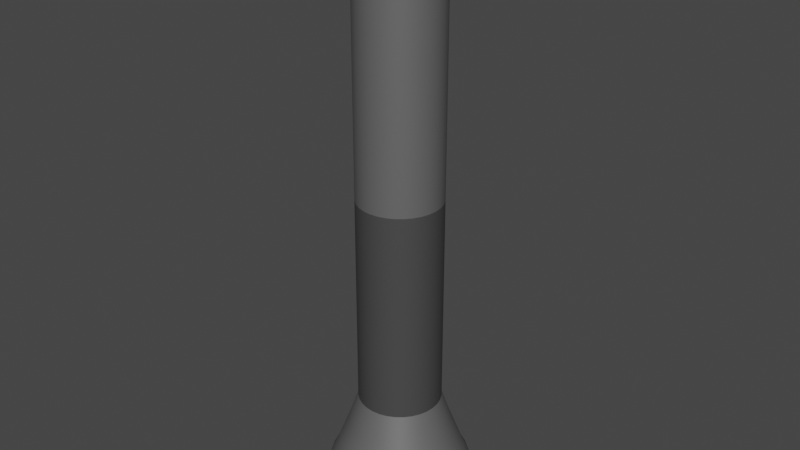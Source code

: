 # Source: LINTERNA.blend  (saved by Blender 2.92.15; exported with 4.5.12 LTS)
import bpy
from mathutils import Matrix  # noqa: F401  (used for matrix-valued properties, if any)

bpy.ops.wm.read_factory_settings(use_empty=True)
scene = bpy.context.scene
scene.name = 'Scene'

# ---- collections
col_collection = bpy.data.collections.new('Collection'); scene.collection.children.link(col_collection)

# ---- materials (node trees are filled in below, after node groups)
mat_material_002 = bpy.data.materials.new('Material.002')
mat_material_002.use_transparent_shadow = False
mat_material_001 = bpy.data.materials.new('Material.001')
mat_material_001.use_transparent_shadow = False

# ---- material node trees
mat_material_002.use_nodes = True; mat_material_002.node_tree.nodes.clear()
_N = mat_material_002.node_tree.nodes; _L = mat_material_002.node_tree.links
n0 = _N.new('ShaderNodeBsdfPrincipled'); n0.name = 'Principled BSDF'; n0.location = (10, 300)
n0.distribution = 'GGX'
n0.subsurface_method = 'BURLEY'
n0.inputs[0].default_value = (0.06072, 0.06072, 0.06072, 1.0)
n0.inputs[3].default_value = 1.45
n0.inputs[27].default_value = (0.0, 0.0, 0.0, 1.0)
n0.inputs[28].default_value = 1.0
n1 = _N.new('ShaderNodeOutputMaterial'); n1.name = 'Material Output'; n1.location = (300, 300)
_L.new(n0.outputs[0], n1.inputs[0])
n1.is_active_output = True
mat_material_001.use_nodes = True; mat_material_001.node_tree.nodes.clear()
_N = mat_material_001.node_tree.nodes; _L = mat_material_001.node_tree.links
n0 = _N.new('ShaderNodeBsdfPrincipled'); n0.name = 'Principled BSDF'; n0.location = (10, 300)
n0.distribution = 'GGX'
n0.subsurface_method = 'BURLEY'
n0.inputs[0].default_value = (0.1789, 0.1789, 0.1789, 1.0)
n0.inputs[1].default_value = 0.3897
n0.inputs[3].default_value = 1.45
n0.inputs[27].default_value = (0.0, 0.0, 0.0, 1.0)
n0.inputs[28].default_value = 1.0
n1 = _N.new('ShaderNodeOutputMaterial'); n1.name = 'Material Output'; n1.location = (300, 300)
_L.new(n0.outputs[0], n1.inputs[0])
n1.is_active_output = True

# ---- world
world_world = bpy.data.worlds.new('World'); scene.world = world_world
world_world.use_nodes = True; world_world.node_tree.nodes.clear()
_N = world_world.node_tree.nodes; _L = world_world.node_tree.links
n0 = _N.new('ShaderNodeOutputWorld'); n0.name = 'World Output'; n0.location = (300, 300)
n1 = _N.new('ShaderNodeBackground'); n1.name = 'Background'; n1.location = (10, 300)
n1.inputs[0].default_value = (0.05088, 0.05088, 0.05088, 1.0)
_L.new(n1.outputs[0], n0.inputs[0])
n0.is_active_output = True
world_world.color = (0.05088, 0.05088, 0.05088)
world_world.use_sun_shadow = False
world_world.sun_shadow_jitter_overblur = 0.0

# ---- meshes
me_circle = bpy.data.meshes.new('Circle')
me_circle.from_pydata([(0.0, 1.0, 0.0), (-0.1951, 0.9808, 0.0), (-0.3827, 0.9239, 0.0), (-0.5556, 0.8315, 0.0), (-0.7071, 0.7071, 0.0), (-0.8315, 0.5556, 0.0), (-0.9239, 0.3827, 0.0), (-0.9808, 0.1951, 0.0), (-1.0, 7.55e-08, 0.0), (-0.9808, -0.1951, 0.0), (-0.9239, -0.3827, 0.0), (-0.8315, -0.5556, 0.0), (-0.7071, -0.7071, 0.0), (-0.5556, -0.8315, 0.0), (-0.3827, -0.9239, 0.0), (-0.1951, -0.9808, 0.0), (3.258e-07, -1.0, 0.0), (0.1951, -0.9808, 0.0), (0.3827, -0.9239, 0.0), (0.5556, -0.8315, 0.0), (0.7071, -0.7071, 0.0), (0.8315, -0.5556, 0.0), (0.9239, -0.3827, 0.0), (0.9808, -0.1951, 0.0), (1.0, 9.656e-07, 0.0), (0.9808, 0.1951, 0.0), (0.9239, 0.3827, 0.0), (0.8315, 0.5556, 0.0), (0.7071, 0.7071, 0.0), (0.5556, 0.8315, 0.0), (0.3827, 0.9239, 0.0), (0.1951, 0.9808, 0.0), (0.0, 1.0, 0.1813), (-0.1951, 0.9808, 0.1813), (-0.3827, 0.9239, 0.1813), (-0.5556, 0.8315, 0.1813), (-0.7071, 0.7071, 0.1813), (-0.8315, 0.5556, 0.1813), (-0.9239, 0.3827, 0.1813), (-0.9808, 0.1951, 0.1813), (-1.0, 7.55e-08, 0.1813), (-0.9808, -0.1951, 0.1813), (-0.9239, -0.3827, 0.1813), (-0.8315, -0.5556, 0.1813), (-0.7071, -0.7071, 0.1813), (-0.5556, -0.8315, 0.1813), (-0.3827, -0.9239, 0.1813), (-0.1951, -0.9808, 0.1813), (3.258e-07, -1.0, 0.1813), (0.1951, -0.9808, 0.1813), (0.3827, -0.9239, 0.1813), (0.5556, -0.8315, 0.1813), (0.7071, -0.7071, 0.1813), (0.8315, -0.5556, 0.1813), (0.9239, -0.3827, 0.1813), (0.9808, -0.1951, 0.1813), (1.0, 9.656e-07, 0.1813), (0.9808, 0.1951, 0.1813), (0.9239, 0.3827, 0.1813), (0.8315, 0.5556, 0.1813), (0.7071, 0.7071, 0.1813), (0.5556, 0.8315, 0.1813), (0.3827, 0.9239, 0.1813), (0.1951, 0.9808, 0.1813), (-1.017e-08, 0.9144, 0.0), (-0.1784, 0.8968, 0.0), (-0.3499, 0.8448, 0.0), (-0.508, 0.7603, 0.0), (-0.6466, 0.6466, 0.0), (-0.7603, 0.508, 0.0), (-0.8448, 0.3499, 0.0), (-0.8968, 0.1784, 0.0), (-0.9144, 9.344e-08, 0.0), (-0.8968, -0.1784, 0.0), (-0.8448, -0.3499, 0.0), (-0.7603, -0.508, 0.0), (-0.6466, -0.6466, 0.0), (-0.508, -0.7603, 0.0), (-0.3499, -0.8448, 0.0), (-0.1784, -0.8968, 0.0), (2.878e-07, -0.9144, 0.0), (0.1784, -0.8968, 0.0), (0.3499, -0.8448, 0.0), (0.508, -0.7603, 0.0), (0.6466, -0.6466, 0.0), (0.7603, -0.508, 0.0), (0.8448, -0.3499, 0.0), (0.8968, -0.1784, 0.0), (0.9144, 9.073e-07, 0.0), (0.8968, 0.1784, 0.0), (0.8448, 0.3499, 0.0), (0.7603, 0.508, 0.0), (0.6466, 0.6466, 0.0), (0.508, 0.7603, 0.0), (0.3499, 0.8448, 0.0), (0.1784, 0.8968, 0.0), (-1.316e-08, 0.8937, 0.2396), (-0.1743, 0.8765, 0.2396), (-0.342, 0.8256, 0.2396), (-0.4965, 0.7431, 0.2396), (-0.6319, 0.6319, 0.2396), (-0.7431, 0.4965, 0.2396), (-0.8256, 0.342, 0.2396), (-0.8765, 0.1743, 0.2396), (-0.8937, 9.841e-08, 0.2396), (-0.8765, -0.1743, 0.2396), (-0.8256, -0.342, 0.2396), (-0.7431, -0.4965, 0.2396), (-0.6319, -0.6319, 0.2396), (-0.4965, -0.7431, 0.2396), (-0.342, -0.8256, 0.2396), (-0.1743, -0.8765, 0.2396), (2.78e-07, -0.8937, 0.2396), (0.1743, -0.8765, 0.2396), (0.342, -0.8256, 0.2396), (0.4965, -0.7431, 0.2396), (0.6319, -0.6319, 0.2396), (0.7431, -0.4965, 0.2396), (0.8256, -0.342, 0.2396), (0.8765, -0.1743, 0.2396), (0.8937, 8.939e-07, 0.2396), (0.8765, 0.1743, 0.2396), (0.8256, 0.342, 0.2396), (0.7431, 0.4965, 0.2396), (0.6319, 0.6319, 0.2396), (0.4965, 0.7431, 0.2396), (0.342, 0.8256, 0.2396), (0.1743, 0.8765, 0.2396), (-1.851e-08, 0.8622, 0.4693), (-0.1682, 0.8457, 0.4693), (-0.33, 0.7966, 0.4693), (-0.479, 0.7169, 0.4693), (-0.6097, 0.6097, 0.4693), (-0.7169, 0.479, 0.4693), (-0.7966, 0.33, 0.4693), (-0.8457, 0.1682, 0.4693), (-0.8622, 1.057e-07, 0.4693), (-0.8457, -0.1682, 0.4693), (-0.7966, -0.33, 0.4693), (-0.7169, -0.479, 0.4693), (-0.6097, -0.6097, 0.4693), (-0.479, -0.7169, 0.4693), (-0.33, -0.7966, 0.4693), (-0.1682, -0.8457, 0.4693), (2.624e-07, -0.8622, 0.4693), (0.1682, -0.8457, 0.4693), (0.33, -0.7966, 0.4693), (0.479, -0.7169, 0.4693), (0.6097, -0.6097, 0.4693), (0.7169, -0.479, 0.4693), (0.7966, -0.33, 0.4693), (0.8457, -0.1682, 0.4693), (0.8622, 8.732e-07, 0.4693), (0.8457, 0.1682, 0.4693), (0.7966, 0.33, 0.4693), (0.7169, 0.479, 0.4693), (0.6097, 0.6097, 0.4693), (0.479, 0.7169, 0.4693), (0.33, 0.7966, 0.4693), (0.1682, 0.8457, 0.4693), (-2.215e-08, 0.8139, 0.5876), (-0.1588, 0.7982, 0.5876), (-0.3115, 0.7519, 0.5876), (-0.4522, 0.6767, 0.5876), (-0.5755, 0.5755, 0.5876), (-0.6767, 0.4522, 0.5876), (-0.7519, 0.3115, 0.5876), (-0.7982, 0.1588, 0.5876), (-0.8139, 1.169e-07, 0.5876), (-0.7982, -0.1588, 0.5876), (-0.7519, -0.3115, 0.5876), (-0.6767, -0.4522, 0.5876), (-0.5755, -0.5755, 0.5876), (-0.4522, -0.6767, 0.5876), (-0.3115, -0.7519, 0.5876), (-0.1588, -0.7982, 0.5876), (2.43e-07, -0.8139, 0.5876), (0.1588, -0.7982, 0.5876), (0.3115, -0.7519, 0.5876), (0.4522, -0.6767, 0.5876), (0.5755, -0.5755, 0.5876), (0.6767, -0.4522, 0.5876), (0.7519, -0.3115, 0.5876), (0.7982, -0.1588, 0.5876), (0.8139, 8.413e-07, 0.5876), (0.7982, 0.1588, 0.5876), (0.7519, 0.3115, 0.5876), (0.6767, 0.4522, 0.5876), (0.5755, 0.5755, 0.5876), (0.4522, 0.6767, 0.5876), (0.3115, 0.7519, 0.5876), (0.1588, 0.7982, 0.5876), (-0.109, 0.548, 1.478), (-1.62e-07, 0.5587, 1.478), (-0.2138, 0.5162, 1.478), (-0.3104, 0.4646, 1.478), (-0.3951, 0.3951, 1.478), (-0.4646, 0.3104, 1.478), (-0.5162, 0.2138, 1.478), (-0.548, 0.109, 1.478), (-0.5587, 1.769e-07, 1.478), (-0.548, -0.109, 1.478), (-0.5162, -0.2138, 1.478), (-0.4646, -0.3104, 1.478), (-0.3951, -0.3951, 1.478), (-0.3104, -0.4646, 1.478), (-0.2138, -0.5162, 1.478), (-0.109, -0.548, 1.478), (2.008e-08, -0.5587, 1.478), (0.109, -0.548, 1.478), (0.2138, -0.5162, 1.478), (0.3104, -0.4646, 1.478), (0.3951, -0.3951, 1.478), (0.4646, -0.3104, 1.478), (0.5162, -0.2138, 1.478), (0.548, -0.109, 1.478), (0.5587, 6.742e-07, 1.478), (0.548, 0.109, 1.478), (0.5162, 0.2138, 1.478), (0.4646, 0.3104, 1.478), (0.3951, 0.3951, 1.478), (0.3104, 0.4646, 1.478), (0.2138, 0.5162, 1.478), (0.109, 0.548, 1.478), (-0.109, 0.548, 7.626), (-3.618e-07, 0.5587, 7.626), (-0.2138, 0.5162, 7.626), (-0.3104, 0.4646, 7.626), (-0.3951, 0.3951, 7.626), (-0.4646, 0.3104, 7.626), (-0.5162, 0.2138, 7.626), (-0.548, 0.109, 7.626), (-0.5587, 1.769e-07, 7.626), (-0.548, -0.109, 7.626), (-0.5162, -0.2138, 7.626), (-0.4646, -0.3104, 7.626), (-0.3951, -0.3951, 7.626), (-0.3104, -0.4646, 7.626), (-0.2138, -0.5162, 7.626), (-0.109, -0.548, 7.626), (-1.797e-07, -0.5587, 7.626), (0.109, -0.548, 7.626), (0.2138, -0.5162, 7.626), (0.3104, -0.4646, 7.626), (0.3951, -0.3951, 7.626), (0.4646, -0.3104, 7.626), (0.5162, -0.2138, 7.626), (0.548, -0.109, 7.626), (0.5587, 6.742e-07, 7.626), (0.548, 0.109, 7.626), (0.5162, 0.2138, 7.626), (0.4646, 0.3104, 7.626), (0.3951, 0.3951, 7.626), (0.3104, 0.4646, 7.626), (0.2138, 0.5162, 7.626), (0.109, 0.548, 7.626), (-0.109, 0.548, 7.747), (-3.608e-07, 0.5587, 7.747), (-0.2138, 0.5162, 7.747), (-0.3104, 0.4646, 7.747), (-0.3951, 0.3951, 7.747), (-0.4646, 0.3104, 7.747), (-0.5162, 0.2138, 7.747), (-0.548, 0.109, 7.747), (-0.5587, 1.769e-07, 7.747), (-0.548, -0.109, 7.747), (-0.5162, -0.2138, 7.747), (-0.4646, -0.3104, 7.747), (-0.3951, -0.3951, 7.747), (-0.3104, -0.4646, 7.747), (-0.2138, -0.5162, 7.747), (-0.109, -0.548, 7.747), (-1.788e-07, -0.5587, 7.747), (0.109, -0.548, 7.747), (0.2138, -0.5162, 7.747), (0.3104, -0.4646, 7.747), (0.3951, -0.3951, 7.747), (0.4646, -0.3104, 7.747), (0.5162, -0.2138, 7.747), (0.548, -0.109, 7.747), (0.5587, 6.742e-07, 7.747), (0.548, 0.109, 7.747), (0.5162, 0.2138, 7.747), (0.4646, 0.3104, 7.747), (0.3951, 0.3951, 7.747), (0.3104, 0.4646, 7.747), (0.2138, 0.5162, 7.747), (0.109, 0.548, 7.747), (-0.1264, 0.6353, 7.616), (-3.576e-07, 0.6478, 7.616), (-0.2479, 0.5985, 7.616), (-0.3599, 0.5386, 7.616), (-0.458, 0.458, 7.616), (-0.5386, 0.3599, 7.616), (-0.5985, 0.2479, 7.616), (-0.6353, 0.1264, 7.616), (-0.6478, 1.549e-07, 7.616), (-0.6353, -0.1264, 7.616), (-0.5985, -0.2479, 7.616), (-0.5386, -0.3599, 7.616), (-0.458, -0.458, 7.616), (-0.3599, -0.5386, 7.616), (-0.2479, -0.5985, 7.616), (-0.1264, -0.6353, 7.616), (-1.466e-07, -0.6478, 7.616), (0.1264, -0.6353, 7.616), (0.2479, -0.5985, 7.616), (0.3599, -0.5386, 7.616), (0.458, -0.458, 7.616), (0.5386, -0.3599, 7.616), (0.5985, -0.2479, 7.616), (0.6353, -0.1264, 7.616), (0.6478, 7.315e-07, 7.616), (0.6353, 0.1264, 7.616), (0.5985, 0.2479, 7.616), (0.5386, 0.3599, 7.616), (0.458, 0.458, 7.616), (0.3599, 0.5386, 7.616), (0.2479, 0.5985, 7.616), (0.1264, 0.6353, 7.616), (-0.1264, 0.6353, 7.757), (-3.566e-07, 0.6478, 7.757), (-0.2479, 0.5985, 7.757), (-0.3599, 0.5386, 7.757), (-0.458, 0.458, 7.757), (-0.5386, 0.3599, 7.757), (-0.5985, 0.2479, 7.757), (-0.6353, 0.1264, 7.757), (-0.6478, 1.549e-07, 7.757), (-0.6353, -0.1264, 7.757), (-0.5985, -0.2479, 7.757), (-0.5386, -0.3599, 7.757), (-0.458, -0.458, 7.757), (-0.3599, -0.5386, 7.757), (-0.2479, -0.5985, 7.757), (-0.1264, -0.6353, 7.757), (-1.455e-07, -0.6478, 7.757), (0.1264, -0.6353, 7.757), (0.2479, -0.5985, 7.757), (0.3599, -0.5386, 7.757), (0.458, -0.458, 7.757), (0.5386, -0.3599, 7.757), (0.5985, -0.2479, 7.757), (0.6353, -0.1264, 7.757), (0.6478, 7.315e-07, 7.757), (0.6353, 0.1264, 7.757), (0.5985, 0.2479, 7.757), (0.5386, 0.3599, 7.757), (0.458, 0.458, 7.757), (0.3599, 0.5386, 7.757), (0.2479, 0.5985, 7.757), (0.1264, 0.6353, 7.757), (-0.3104, 0.4646, 7.24), (-0.2138, 0.5162, 7.24), (0.2138, 0.5162, 7.24), (0.3104, 0.4646, 7.24), (0.109, -0.548, 7.24), (-1.672e-07, -0.5587, 7.24), (-0.3951, 0.3951, 7.24), (0.109, 0.548, 7.24), (0.2138, -0.5162, 7.24), (-0.4646, 0.3104, 7.24), (-3.492e-07, 0.5587, 7.24), (0.3104, -0.4646, 7.24), (-0.5162, 0.2138, 7.24), (0.3951, -0.3951, 7.24), (-0.548, 0.109, 7.24), (0.4646, -0.3104, 7.24), (-0.5587, 1.769e-07, 7.24), (0.5162, -0.2138, 7.24), (-0.548, -0.109, 7.24), (0.548, -0.109, 7.24), (-0.5162, -0.2138, 7.24), (0.5587, 6.742e-07, 7.24), (-0.4646, -0.3104, 7.24), (0.548, 0.109, 7.24), (-0.3951, -0.3951, 7.24), (0.5162, 0.2138, 7.24), (-0.3104, -0.4646, 7.24), (0.4646, 0.3104, 7.24), (-0.2138, -0.5162, 7.24), (-0.109, 0.548, 7.24), (0.3951, 0.3951, 7.24), (-0.109, -0.548, 7.24), (-0.2138, 0.5162, 4.359), (0.3104, 0.4646, 4.359), (-7.355e-08, -0.5587, 4.359), (-0.3104, 0.4646, 4.359), (0.2138, 0.5162, 4.359), (0.109, -0.548, 4.359), (-0.3951, 0.3951, 4.359), (0.109, 0.548, 4.359), (0.2138, -0.5162, 4.359), (-0.4646, 0.3104, 4.359), (-2.556e-07, 0.5587, 4.359), (0.3104, -0.4646, 4.359), (-0.5162, 0.2138, 4.359), (0.3951, -0.3951, 4.359), (-0.548, 0.109, 4.359), (0.4646, -0.3104, 4.359), (-0.5587, 1.769e-07, 4.359), (0.5162, -0.2138, 4.359), (-0.548, -0.109, 4.359), (0.548, -0.109, 4.359), (-0.5162, -0.2138, 4.359), (0.5587, 6.742e-07, 4.359), (-0.4646, -0.3104, 4.359), (0.548, 0.109, 4.359), (-0.3951, -0.3951, 4.359), (0.5162, 0.2138, 4.359), (-0.3104, -0.4646, 4.359), (0.4646, 0.3104, 4.359), (-0.2138, -0.5162, 4.359), (-0.109, 0.548, 4.359), (0.3951, 0.3951, 4.359), (-0.109, -0.548, 4.359), (-0.04016, 0.2019, 7.994), (-4.754e-07, 0.2059, 7.994), (-0.07878, 0.1902, 7.994), (-0.1144, 0.1712, 7.994), (-0.1456, 0.1456, 7.994), (-0.1712, 0.1144, 7.994), (-0.1902, 0.07878, 7.994), (-0.2019, 0.04016, 7.994), (-0.2059, 2.651e-07, 7.994), (-0.2019, -0.04016, 7.994), (-0.1902, -0.07878, 7.994), (-0.1712, -0.1144, 7.994), (-0.1456, -0.1456, 7.994), (-0.1144, -0.1712, 7.994), (-0.07878, -0.1902, 7.994), (-0.04016, -0.2019, 7.994), (-4.083e-07, -0.2059, 7.994), (0.04016, -0.2019, 7.994), (0.07878, -0.1902, 7.994), (0.1144, -0.1712, 7.994), (0.1456, -0.1456, 7.994), (0.1712, -0.1144, 7.994), (0.1902, -0.07878, 7.994), (0.2019, -0.04016, 7.994), (0.2059, 4.484e-07, 7.994), (0.2019, 0.04016, 7.994), (0.1902, 0.07878, 7.994), (0.1712, 0.1144, 7.994), (0.1456, 0.1456, 7.994), (0.1144, 0.1712, 7.994), (0.07878, 0.1902, 7.994), (0.04016, 0.2019, 7.994)], [], [(10, 11, 43, 42), (24, 25, 57, 56), (11, 12, 44, 43), (25, 26, 58, 57), (12, 13, 45, 44), (26, 27, 59, 58), (13, 14, 46, 45), (0, 1, 33, 32), (27, 28, 60, 59), (14, 15, 47, 46), (1, 2, 34, 33), (28, 29, 61, 60), (15, 16, 48, 47), (2, 3, 35, 34), (29, 30, 62, 61), (16, 17, 49, 48), (3, 4, 36, 35), (30, 31, 63, 62), (17, 18, 50, 49), (4, 5, 37, 36), (31, 0, 32, 63), (18, 19, 51, 50), (5, 6, 38, 37), (19, 20, 52, 51), (6, 7, 39, 38), (20, 21, 53, 52), (7, 8, 40, 39), (21, 22, 54, 53), (8, 9, 41, 40), (22, 23, 55, 54), (9, 10, 42, 41), (23, 24, 56, 55), (11, 10, 74, 75), (25, 24, 88, 89), (12, 11, 75, 76), (26, 25, 89, 90), (13, 12, 76, 77), (27, 26, 90, 91), (14, 13, 77, 78), (1, 0, 64, 65), (28, 27, 91, 92), (15, 14, 78, 79), (2, 1, 65, 66), (29, 28, 92, 93), (16, 15, 79, 80), (3, 2, 66, 67), (30, 29, 93, 94), (17, 16, 80, 81), (4, 3, 67, 68), (31, 30, 94, 95), (18, 17, 81, 82), (5, 4, 68, 69), (0, 31, 95, 64), (19, 18, 82, 83), (6, 5, 69, 70), (20, 19, 83, 84), (7, 6, 70, 71), (21, 20, 84, 85), (8, 7, 71, 72), (22, 21, 85, 86), (9, 8, 72, 73), (23, 22, 86, 87), (10, 9, 73, 74), (24, 23, 87, 88), (92, 91, 123, 124), (79, 78, 110, 111), (66, 65, 97, 98), (93, 92, 124, 125), (80, 79, 111, 112), (67, 66, 98, 99), (94, 93, 125, 126), (81, 80, 112, 113), (68, 67, 99, 100), (95, 94, 126, 127), (82, 81, 113, 114), (69, 68, 100, 101), (64, 95, 127, 96), (83, 82, 114, 115), (70, 69, 101, 102), (84, 83, 115, 116), (71, 70, 102, 103), (85, 84, 116, 117), (72, 71, 103, 104), (86, 85, 117, 118), (73, 72, 104, 105), (87, 86, 118, 119), (74, 73, 105, 106), (88, 87, 119, 120), (75, 74, 106, 107), (89, 88, 120, 121), (76, 75, 107, 108), (90, 89, 121, 122), (77, 76, 108, 109), (91, 90, 122, 123), (78, 77, 109, 110), (65, 64, 96, 97), (127, 126, 158, 159), (114, 113, 145, 146), (101, 100, 132, 133), (96, 127, 159, 128), (115, 114, 146, 147), (102, 101, 133, 134), (116, 115, 147, 148), (103, 102, 134, 135), (117, 116, 148, 149), (104, 103, 135, 136), (118, 117, 149, 150), (105, 104, 136, 137), (119, 118, 150, 151), (106, 105, 137, 138), (120, 119, 151, 152), (107, 106, 138, 139), (121, 120, 152, 153), (108, 107, 139, 140), (122, 121, 153, 154), (109, 108, 140, 141), (123, 122, 154, 155), (110, 109, 141, 142), (97, 96, 128, 129), (124, 123, 155, 156), (111, 110, 142, 143), (98, 97, 129, 130), (125, 124, 156, 157), (112, 111, 143, 144), (99, 98, 130, 131), (126, 125, 157, 158), (113, 112, 144, 145), (100, 99, 131, 132), (149, 148, 180, 181), (136, 135, 167, 168), (150, 149, 181, 182), (137, 136, 168, 169), (151, 150, 182, 183), (138, 137, 169, 170), (152, 151, 183, 184), (139, 138, 170, 171), (153, 152, 184, 185), (140, 139, 171, 172), (154, 153, 185, 186), (141, 140, 172, 173), (155, 154, 186, 187), (142, 141, 173, 174), (129, 128, 160, 161), (156, 155, 187, 188), (143, 142, 174, 175), (130, 129, 161, 162), (157, 156, 188, 189), (144, 143, 175, 176), (131, 130, 162, 163), (158, 157, 189, 190), (145, 144, 176, 177), (132, 131, 163, 164), (159, 158, 190, 191), (146, 145, 177, 178), (133, 132, 164, 165), (128, 159, 191, 160), (147, 146, 178, 179), (134, 133, 165, 166), (148, 147, 179, 180), (135, 134, 166, 167), (161, 160, 191, 190, 189, 188, 187, 186, 185, 184, 183, 182, 181, 180, 179, 178, 177, 176, 175, 174, 173, 172, 171, 170, 169, 168, 167, 166, 165, 164, 163, 162), (353, 352, 227, 226), (280, 279, 343, 344), (355, 354, 254, 253), (357, 356, 241, 240), (352, 358, 228, 227), (354, 359, 255, 254), (356, 360, 242, 241), (358, 361, 229, 228), (359, 362, 225, 255), (360, 363, 243, 242), (361, 364, 230, 229), (363, 365, 244, 243), (364, 366, 231, 230), (365, 367, 245, 244), (366, 368, 232, 231), (367, 369, 246, 245), (368, 370, 233, 232), (369, 371, 247, 246), (370, 372, 234, 233), (371, 373, 248, 247), (372, 374, 235, 234), (373, 375, 249, 248), (374, 376, 236, 235), (375, 377, 250, 249), (376, 378, 237, 236), (377, 379, 251, 250), (378, 380, 238, 237), (362, 381, 224, 225), (379, 382, 252, 251), (380, 383, 239, 238), (381, 353, 226, 224), (382, 355, 253, 252), (383, 357, 240, 239), (265, 266, 426, 425), (232, 233, 297, 296), (279, 278, 342, 343), (231, 232, 296, 295), (278, 277, 341, 342), (230, 231, 295, 294), (277, 276, 340, 341), (229, 230, 294, 293), (255, 225, 289, 319), (276, 275, 339, 340), (228, 229, 293, 292), (254, 255, 319, 318), (275, 274, 338, 339), (227, 228, 292, 291), (253, 254, 318, 317), (274, 273, 337, 338), (226, 227, 291, 290), (252, 253, 317, 316), (273, 272, 336, 337), (224, 226, 290, 288), (251, 252, 316, 315), (272, 271, 335, 336), (225, 224, 288, 289), (250, 251, 315, 314), (271, 270, 334, 335), (249, 250, 314, 313), (270, 269, 333, 334), (248, 249, 313, 312), (269, 268, 332, 333), (247, 248, 312, 311), (268, 267, 331, 332), (246, 247, 311, 310), (293, 294, 326, 325), (307, 308, 340, 339), (294, 295, 327, 326), (308, 309, 341, 340), (295, 296, 328, 327), (309, 310, 342, 341), (296, 297, 329, 328), (310, 311, 343, 342), (297, 298, 330, 329), (311, 312, 344, 343), (298, 299, 331, 330), (312, 313, 345, 344), (299, 300, 332, 331), (313, 314, 346, 345), (300, 301, 333, 332), (314, 315, 347, 346), (301, 302, 334, 333), (289, 288, 320, 321), (315, 316, 348, 347), (302, 303, 335, 334), (288, 290, 322, 320), (316, 317, 349, 348), (303, 304, 336, 335), (290, 291, 323, 322), (317, 318, 350, 349), (304, 305, 337, 336), (291, 292, 324, 323), (318, 319, 351, 350), (305, 306, 338, 337), (292, 293, 325, 324), (319, 289, 321, 351), (306, 307, 339, 338), (233, 234, 298, 297), (281, 280, 344, 345), (234, 235, 299, 298), (282, 281, 345, 346), (235, 236, 300, 299), (283, 282, 346, 347), (256, 257, 321, 320), (236, 237, 301, 300), (284, 283, 347, 348), (258, 256, 320, 322), (237, 238, 302, 301), (285, 284, 348, 349), (259, 258, 322, 323), (238, 239, 303, 302), (286, 285, 349, 350), (260, 259, 323, 324), (239, 240, 304, 303), (287, 286, 350, 351), (261, 260, 324, 325), (240, 241, 305, 304), (257, 287, 351, 321), (262, 261, 325, 326), (241, 242, 306, 305), (263, 262, 326, 327), (242, 243, 307, 306), (264, 263, 327, 328), (243, 244, 308, 307), (265, 264, 328, 329), (244, 245, 309, 308), (266, 265, 329, 330), (245, 246, 310, 309), (267, 266, 330, 331), (194, 195, 387, 384), (221, 222, 388, 385), (208, 209, 389, 386), (195, 196, 390, 387), (222, 223, 391, 388), (209, 210, 392, 389), (196, 197, 393, 390), (223, 193, 394, 391), (210, 211, 395, 392), (197, 198, 396, 393), (211, 212, 397, 395), (198, 199, 398, 396), (212, 213, 399, 397), (199, 200, 400, 398), (213, 214, 401, 399), (200, 201, 402, 400), (214, 215, 403, 401), (201, 202, 404, 402), (215, 216, 405, 403), (202, 203, 406, 404), (216, 217, 407, 405), (203, 204, 408, 406), (217, 218, 409, 407), (204, 205, 410, 408), (218, 219, 411, 409), (205, 206, 412, 410), (193, 192, 413, 394), (219, 220, 414, 411), (206, 207, 415, 412), (192, 194, 384, 413), (220, 221, 385, 414), (207, 208, 386, 415), (416, 418, 419, 420, 421, 422, 423, 424, 425, 426, 427, 428, 429, 430, 431, 432, 433, 434, 435, 436, 437, 438, 439, 440, 441, 442, 443, 444, 445, 446, 447, 417), (279, 280, 440, 439), (266, 267, 427, 426), (280, 281, 441, 440), (267, 268, 428, 427), (281, 282, 442, 441), (268, 269, 429, 428), (282, 283, 443, 442), (269, 270, 430, 429), (257, 256, 416, 417), (283, 284, 444, 443), (270, 271, 431, 430), (256, 258, 418, 416), (284, 285, 445, 444), (271, 272, 432, 431), (258, 259, 419, 418), (285, 286, 446, 445), (272, 273, 433, 432), (259, 260, 420, 419), (286, 287, 447, 446), (273, 274, 434, 433), (260, 261, 421, 420), (287, 257, 417, 447), (274, 275, 435, 434), (261, 262, 422, 421), (275, 276, 436, 435), (262, 263, 423, 422), (276, 277, 437, 436), (263, 264, 424, 423), (277, 278, 438, 437), (264, 265, 425, 424), (278, 279, 439, 438)])
me_circle.polygons.foreach_set('use_smooth', [True] * 354)
_uv = me_circle.uv_layers.new(name='UVMap')
_uv.uv.foreach_set('vector', [0.0, 0.0, 0.0, 0.0, 0.0, 0.0, 0.0, 0.0, 0.0, 0.0, 0.0, 0.0, 0.0, 0.0, 0.0, 0.0, 0.0, 0.0, 0.0, 0.0, 0.0, 0.0, 0.0, 0.0, 0.0, 0.0, 0.0, 0.0, 0.0, 0.0, 0.0, 0.0, 0.0, 0.0, 0.0, 0.0, 0.0, 0.0, 0.0, 0.0, 0.0, 0.0, 0.0, 0.0, 0.0, 0.0, 0.0, 0.0, 0.0, 0.0, 0.0, 0.0, 0.0, 0.0, 0.0, 0.0, 0.0, 0.0, 0.0, 0.0, 0.0, 0.0, 0.0, 0.0, 0.0, 0.0, 0.0, 0.0, 0.0, 0.0, 0.0, 0.0, 0.0, 0.0, 0.0, 0.0, 0.0, 0.0, 0.0, 0.0, 0.0, 0.0, 0.0, 0.0, 0.0, 0.0, 0.0, 0.0, 0.0, 0.0, 0.0, 0.0, 0.0, 0.0, 0.0, 0.0, 0.0, 0.0, 0.0, 0.0, 0.0, 0.0, 0.0, 0.0, 0.0, 0.0, 0.0, 0.0, 0.0, 0.0, 0.0, 0.0, 0.0, 0.0, 0.0, 0.0, 0.0, 0.0, 0.0, 0.0, 0.0, 0.0, 0.0, 0.0, 0.0, 0.0, 0.0, 0.0, 0.0, 0.0, 0.0, 0.0, 0.0, 0.0, 0.0, 0.0, 0.0, 0.0, 0.0, 0.0, 0.0, 0.0, 0.0, 0.0, 0.0, 0.0, 0.0, 0.0, 0.0, 0.0, 0.0, 0.0, 0.0, 0.0, 0.0, 0.0, 0.0, 0.0, 0.0, 0.0, 0.0, 0.0, 0.0, 0.0, 0.0, 0.0, 0.0, 0.0, 0.0, 0.0, 0.0, 0.0, 0.0, 0.0, 0.0, 0.0, 0.0, 0.0, 0.0, 0.0, 0.0, 0.0, 0.0, 0.0, 0.0, 0.0, 0.0, 0.0, 0.0, 0.0, 0.0, 0.0, 0.0, 0.0, 0.0, 0.0, 0.0, 0.0, 0.0, 0.0, 0.0, 0.0, 0.0, 0.0, 0.0, 0.0, 0.0, 0.0, 0.0, 0.0, 0.0, 0.0, 0.0, 0.0, 0.0, 0.0, 0.0, 0.0, 0.0, 0.0, 0.0, 0.0, 0.0, 0.0, 0.0, 0.0, 0.0, 0.0, 0.0, 0.0, 0.0, 0.0, 0.0, 0.0, 0.0, 0.0, 0.0, 0.0, 0.0, 0.0, 0.0, 0.0, 0.0, 0.0, 0.0, 0.0, 0.0, 0.0, 0.0, 0.0, 0.0, 0.0, 0.0, 0.0, 0.0, 0.0, 0.0, 0.0, 0.0, 0.0, 0.0, 0.0, 0.0, 0.0, 0.0, 0.0, 0.0, 0.0, 0.0, 0.0, 0.0, 0.0, 0.0, 0.0, 0.0, 0.0, 0.0, 0.0, 0.0, 0.0, 0.0, 0.0, 0.0, 0.0, 0.0, 0.0, 0.0, 0.0, 0.0, 0.0, 0.0, 0.0, 0.0, 0.0, 0.0, 0.0, 0.0, 0.0, 0.0, 0.0, 0.0, 0.0, 0.0, 0.0, 0.0, 0.0, 0.0, 0.0, 0.0, 0.0, 0.0, 0.0, 0.0, 0.0, 0.0, 0.0, 0.0, 0.0, 0.0, 0.0, 0.0, 0.0, 0.0, 0.0, 0.0, 0.0, 0.0, 0.0, 0.0, 0.0, 0.0, 0.0, 0.0, 0.0, 0.0, 0.0, 0.0, 0.0, 0.0, 0.0, 0.0, 0.0, 0.0, 0.0, 0.0, 0.0, 0.0, 0.0, 0.0, 0.0, 0.0, 0.0, 0.0, 0.0, 0.0, 0.0, 0.0, 0.0, 0.0, 0.0, 0.0, 0.0, 0.0, 0.0, 0.0, 0.0, 0.0, 0.0, 0.0, 0.0, 0.0, 0.0, 0.0, 0.0, 0.0, 0.0, 0.0, 0.0, 0.0, 0.0, 0.0, 0.0, 0.0, 0.0, 0.0, 0.0, 0.0, 0.0, 0.0, 0.0, 0.0, 0.0, 0.0, 0.0, 0.0, 0.0, 0.0, 0.0, 0.0, 0.0, 0.0, 0.0, 0.0, 0.0, 0.0, 0.0, 0.0, 0.0, 0.0, 0.0, 0.0, 0.0, 0.0, 0.0, 0.0, 0.0, 0.0, 0.0, 0.0, 0.0, 0.0, 0.0, 0.0, 0.0, 0.0, 0.0, 0.0, 0.0, 0.0, 0.0, 0.0, 0.0, 0.0, 0.0, 0.0, 0.0, 0.0, 0.0, 0.0, 0.0, 0.0, 0.0, 0.0, 0.0, 0.0, 0.0, 0.0, 0.0, 0.0, 0.0, 0.0, 0.0, 0.0, 0.0, 0.0, 0.0, 0.0, 0.0, 0.0, 0.0, 0.0, 0.0, 0.0, 0.0, 0.0, 0.0, 0.0, 0.0, 0.0, 0.0, 0.0, 0.0, 0.0, 0.0, 0.0, 0.0, 0.0, 0.0, 0.0, 0.0, 0.0, 0.0, 0.0, 0.0, 0.0, 0.0, 0.0, 0.0, 0.0, 0.0, 0.0, 0.0, 0.0, 0.0, 0.0, 0.0, 0.0, 0.0, 0.0, 0.0, 0.0, 0.0, 0.0, 0.0, 0.0, 0.0, 0.0, 0.0, 0.0, 0.0, 0.0, 0.0, 0.0, 0.0, 0.0, 0.0, 0.0, 0.0, 0.0, 0.0, 0.0, 0.0, 0.0, 0.0, 0.0, 0.0, 0.0, 0.0, 0.0, 0.0, 0.0, 0.0, 0.0, 0.0, 0.0, 0.0, 0.0, 0.0, 0.0, 0.0, 0.0, 0.0, 0.0, 0.0, 0.0, 0.0, 0.0, 0.0, 0.0, 0.0, 0.0, 0.0, 0.0, 0.0, 0.0, 0.0, 0.0, 0.0, 0.0, 0.0, 0.0, 0.0, 0.0, 0.0, 0.0, 0.0, 0.0, 0.0, 0.0, 0.0, 0.0, 0.0, 0.0, 0.0, 0.0, 0.0, 0.0, 0.0, 0.0, 0.0, 0.0, 0.0, 0.0, 0.0, 0.0, 0.0, 0.0, 0.0, 0.0, 0.0, 0.0, 0.0, 0.0, 0.0, 0.0, 0.0, 0.0, 0.0, 0.0, 0.0, 0.0, 0.0, 0.0, 0.0, 0.0, 0.0, 0.0, 0.0, 0.0, 0.0, 0.0, 0.0, 0.0, 0.0, 0.0, 0.0, 0.0, 0.0, 0.0, 0.0, 0.0, 0.0, 0.0, 0.0, 0.0, 0.0, 0.0, 0.0, 0.0, 0.0, 0.0, 0.0, 0.0, 0.0, 0.0, 0.0, 0.0, 0.0, 0.0, 0.0, 0.0, 0.0, 0.0, 0.0, 0.0, 0.0, 0.0, 0.0, 0.0, 0.0, 0.0, 0.0, 0.0, 0.0, 0.0, 0.0, 0.0, 0.0, 0.0, 0.0, 0.0, 0.0, 0.0, 0.0, 0.0, 0.0, 0.0, 0.0, 0.0, 0.0, 0.0, 0.0, 0.0, 0.0, 0.0, 0.0, 0.0, 0.0, 0.0, 0.0, 0.0, 0.0, 0.0, 0.0, 0.0, 0.0, 0.0, 0.0, 0.0, 0.0, 0.0, 0.0, 0.0, 0.0, 0.0, 0.0, 0.0, 0.0, 0.0, 0.0, 0.0, 0.0, 0.0, 0.0, 0.0, 0.0, 0.0, 0.0, 0.0, 0.0, 0.0, 0.0, 0.0, 0.0, 0.0, 0.0, 0.0, 0.0, 0.0, 0.0, 0.0, 0.0, 0.0, 0.0, 0.0, 0.0, 0.0, 0.0, 0.0, 0.0, 0.0, 0.0, 0.0, 0.0, 0.0, 0.0, 0.0, 0.0, 0.0, 0.0, 0.0, 0.0, 0.0, 0.0, 0.0, 0.0, 0.0, 0.0, 0.0, 0.0, 0.0, 0.0, 0.0, 0.0, 0.0, 0.0, 0.0, 0.0, 0.0, 0.0, 0.0, 0.0, 0.0, 0.0, 0.0, 0.0, 0.0, 0.0, 0.0, 0.0, 0.0, 0.0, 0.0, 0.0, 0.0, 0.0, 0.0, 0.0, 0.0, 0.0, 0.0, 0.0, 0.0, 0.0, 0.0, 0.0, 0.0, 0.0, 0.0, 0.0, 0.0, 0.0, 0.0, 0.0, 0.0, 0.0, 0.0, 0.0, 0.0, 0.0, 0.0, 0.0, 0.0, 0.0, 0.0, 0.0, 0.0, 0.0, 0.0, 0.0, 0.0, 0.0, 0.0, 0.0, 0.0, 0.0, 0.0, 0.0, 0.0, 0.0, 0.0, 0.0, 0.0, 0.0, 0.0, 0.0, 0.0, 0.0, 0.0, 0.0, 0.0, 0.0, 0.0, 0.0, 0.0, 0.0, 0.0, 0.0, 0.0, 0.0, 0.0, 0.0, 0.0, 0.0, 0.0, 0.0, 0.0, 0.0, 0.0, 0.0, 0.0, 0.0, 0.0, 0.0, 0.0, 0.0, 0.0, 0.0, 0.0, 0.0, 0.0, 0.0, 0.0, 0.0, 0.0, 0.0, 0.0, 0.0, 0.0, 0.0, 0.0, 0.0, 0.0, 0.0, 0.0, 0.0, 0.0, 0.0, 0.0, 0.0, 0.0, 0.0, 0.0, 0.0, 0.0, 0.0, 0.0, 0.0, 0.0, 0.0, 0.0, 0.0, 0.0, 0.0, 0.0, 0.0, 0.0, 0.0, 0.0, 0.0, 0.0, 0.0, 0.0, 0.0, 0.0, 0.0, 0.0, 0.0, 0.0, 0.0, 0.0, 0.0, 0.0, 0.0, 0.0, 0.0, 0.0, 0.0, 0.0, 0.0, 0.0, 0.0, 0.0, 0.0, 0.0, 0.0, 0.0, 0.0, 0.0, 0.0, 0.0, 0.0, 0.0, 0.0, 0.0, 0.0, 0.0, 0.0, 0.0, 0.0, 0.0, 0.0, 0.0, 0.0, 0.0, 0.0, 0.0, 0.0, 0.0, 0.0, 0.0, 0.0, 0.0, 0.0, 0.0, 0.0, 0.0, 0.0, 0.0, 0.0, 0.0, 0.0, 0.0, 0.0, 0.0, 0.0, 0.0, 0.0, 0.0, 0.0, 0.0, 0.0, 0.0, 0.0, 0.0, 0.0, 0.0, 0.0, 0.0, 0.0, 0.0, 0.0, 0.0, 0.0, 0.0, 0.0, 0.0, 0.0, 0.0, 0.0, 0.0, 0.0, 0.0, 0.0, 0.0, 0.0, 0.0, 0.0, 0.0, 0.0, 0.0, 0.0, 0.0, 0.0, 0.0, 0.0, 0.0, 0.0, 0.0, 0.0, 0.0, 0.0, 0.0, 0.0, 0.0, 0.0, 0.0, 0.0, 0.0, 0.0, 0.0, 0.0, 0.0, 0.0, 0.0, 0.0, 0.0, 0.0, 0.0, 0.0, 0.0, 0.0, 0.0, 0.0, 0.0, 0.0, 0.0, 0.0, 0.0, 0.0, 0.0, 0.0, 0.0, 0.0, 0.0, 0.0, 0.0, 0.0, 0.0, 0.0, 0.0, 0.0, 0.0, 0.0, 0.0, 0.0, 0.0, 0.0, 0.0, 0.0, 0.0, 0.0, 0.0, 0.0, 0.0, 0.0, 0.0, 0.0, 0.0, 0.0, 0.0, 0.0, 0.0, 0.0, 0.0, 0.0, 0.0, 0.0, 0.0, 0.0, 0.0, 0.0, 0.0, 0.0, 0.0, 0.0, 0.0, 0.0, 0.0, 0.0, 0.0, 0.0, 0.0, 0.0, 0.0, 0.0, 0.0, 0.0, 0.0, 0.0, 0.0, 0.0, 0.0, 0.0, 0.0, 0.0, 0.0, 0.0, 0.0, 0.0, 0.0, 0.0, 0.0, 0.0, 0.0, 0.0, 0.0, 0.0, 0.0, 0.0, 0.0, 0.0, 0.0, 0.0, 0.0, 0.0, 0.0, 0.0, 0.0, 0.0, 0.0, 0.0, 0.0, 0.0, 0.0, 0.0, 0.0, 0.0, 0.0, 0.0, 0.0, 0.0, 0.0, 0.0, 0.0, 0.0, 0.0, 0.0, 0.0, 0.0, 0.0, 0.0, 0.0, 0.0, 0.0, 0.0, 0.0, 0.0, 0.0, 0.0, 0.0, 0.0, 0.0, 0.0, 0.0, 0.0, 0.0, 0.0, 0.0, 0.0, 0.0, 0.0, 0.0, 0.0, 0.0, 0.0, 0.0, 0.0, 0.0, 0.0, 0.0, 0.0, 0.0, 0.0, 0.0, 0.0, 0.0, 0.0, 0.0, 0.0, 0.0, 0.0, 0.0, 0.0, 0.0, 0.0, 0.0, 0.0, 0.0, 0.0, 0.0, 0.0, 0.0, 0.0, 0.0, 0.0, 0.0, 0.0, 0.0, 0.0, 0.0, 0.0, 0.0, 0.0, 0.0, 0.0, 0.0, 0.0, 0.0, 0.0, 0.0, 0.0, 0.0, 0.0, 0.0, 0.0, 0.0, 0.0, 0.0, 0.0, 0.0, 0.0, 0.0, 0.0, 0.0, 0.0, 0.0, 0.0, 0.0, 0.0, 0.0, 0.0, 0.0, 0.0, 0.0, 0.0, 0.0, 0.0, 0.0, 0.0, 0.0, 0.0, 0.0, 0.0, 0.0, 0.0, 0.0, 0.0, 0.0, 0.0, 0.0, 0.0, 0.0, 0.0, 0.0, 0.0, 0.0, 0.0, 0.0, 0.0, 0.0, 0.0, 0.0, 0.0, 0.0, 0.0, 0.0, 0.0, 0.0, 0.0, 0.0, 0.0, 0.0, 0.0, 0.0, 0.0, 0.0, 0.0, 0.0, 0.0, 0.0, 0.0, 0.0, 0.0, 0.0, 0.0, 0.0, 0.0, 0.0, 0.0, 0.0, 0.0, 0.0, 0.0, 0.0, 0.0, 0.0, 0.0, 0.0, 0.0, 0.0, 0.0, 0.0, 0.0, 0.0, 0.0, 0.0, 0.0, 0.0, 0.0, 0.0, 0.0, 0.0, 0.0, 0.0, 0.0, 0.0, 0.0, 0.0, 0.0, 0.0, 0.0, 0.0, 0.0, 0.0, 0.0, 0.0, 0.0, 0.0, 0.0, 0.0, 0.0, 0.0, 0.0, 0.0, 0.0, 0.0, 0.0, 0.0, 0.0, 0.0, 0.0, 0.0, 0.0, 0.0, 0.0, 0.0, 0.0, 0.0, 0.0, 0.0, 0.0, 0.0, 0.0, 0.0, 0.0, 0.0, 0.0, 0.0, 0.0, 0.0, 0.0, 0.0, 0.0, 0.0, 0.0, 0.0, 0.0, 0.0, 0.0, 0.0, 0.0, 0.0, 0.0, 0.0, 0.0, 0.0, 0.0, 0.0, 0.0, 0.0, 0.0, 0.0, 0.0, 0.0, 0.0, 0.0, 0.0, 0.0, 0.0, 0.0, 0.0, 0.0, 0.0, 0.0, 0.0, 0.0, 0.0, 0.0, 0.0, 0.0, 0.0, 0.0, 0.0, 0.0, 0.0, 0.0, 0.0, 0.0, 0.0, 0.0, 0.0, 0.0, 0.0, 0.0, 0.0, 0.0, 0.0, 0.0, 0.0, 0.0, 0.0, 0.0, 0.0, 0.0, 0.0, 0.0, 0.0, 0.0, 0.0, 0.0, 0.0, 0.0, 0.0, 0.0, 0.0, 0.0, 0.0, 0.0, 0.0, 0.0, 0.0, 0.0, 0.0, 0.0, 0.0, 0.0, 0.0, 0.0, 0.0, 0.0, 0.0, 0.0, 0.0, 0.0, 0.0, 0.0, 0.0, 0.0, 0.0, 0.0, 0.0, 0.0, 0.0, 0.0, 0.0, 0.0, 0.0, 0.0, 0.0, 0.0, 0.0, 0.0, 0.0, 0.0, 0.0, 0.0, 0.0, 0.0, 0.0, 0.0, 0.0, 0.0, 0.0, 0.0, 0.0, 0.0, 0.0, 0.0, 0.0, 0.0, 0.0, 0.0, 0.0, 0.0, 0.0, 0.0, 0.0, 0.0, 0.0, 0.0, 0.0, 0.0, 0.0, 0.0, 0.0, 0.0, 0.0, 0.0, 0.0, 0.0, 0.0, 0.0, 0.0, 0.0, 0.0, 0.0, 0.0, 0.0, 0.0, 0.0, 0.0, 0.0, 0.0, 0.0, 0.0, 0.0, 0.0, 0.0, 0.0, 0.0, 0.0, 0.0, 0.0, 0.0, 0.0, 0.0, 0.0, 0.0, 0.0, 0.0, 0.0, 0.0, 0.0, 0.0, 0.0, 0.0, 0.0, 0.0, 0.0, 0.0, 0.0, 0.0, 0.0, 0.0, 0.0, 0.0, 0.0, 0.0, 0.0, 0.0, 0.0, 0.0, 0.0, 0.0, 0.0, 0.0, 0.0, 0.0, 0.0, 0.0, 0.0, 0.0, 0.0, 0.0, 0.0, 0.0, 0.0, 0.0, 0.0, 0.0, 0.0, 0.0, 0.0, 0.0, 0.0, 0.0, 0.0, 0.0, 0.0, 0.0, 0.0, 0.0, 0.0, 0.0, 0.0, 0.0, 0.0, 0.0, 0.0, 0.0, 0.0, 0.0, 0.0, 0.0, 0.0, 0.0, 0.0, 0.0, 0.0, 0.0, 0.0, 0.0, 0.0, 0.0, 0.0, 0.0, 0.0, 0.0, 0.0, 0.0, 0.0, 0.0, 0.0, 0.0, 0.0, 0.0, 0.0, 0.0, 0.0, 0.0, 0.0, 0.0, 0.0, 0.0, 0.0, 0.0, 0.0, 0.0, 0.0, 0.0, 0.0, 0.0, 0.0, 0.0, 0.0, 0.0, 0.0, 0.0, 0.0, 0.0, 0.0, 0.0, 0.0, 0.0, 0.0, 0.0, 0.0, 0.0, 0.0, 0.0, 0.0, 0.0, 0.0, 0.0, 0.0, 0.0, 0.0, 0.0, 0.0, 0.0, 0.0, 0.0, 0.0, 0.0, 0.0, 0.0, 0.0, 0.0, 0.0, 0.0, 0.0, 0.0, 0.0, 0.0, 0.0, 0.0, 0.0, 0.0, 0.0, 0.0, 0.0, 0.0, 0.0, 0.0, 0.0, 0.0, 0.0, 0.0, 0.0, 0.0, 0.0, 0.0, 0.0, 0.0, 0.0, 0.0, 0.0, 0.0, 0.0, 0.0, 0.0, 0.0, 0.0, 0.0, 0.0, 0.0, 0.0, 0.0, 0.0, 0.0, 0.0, 0.0, 0.0, 0.0, 0.0, 0.0, 0.0, 0.0, 0.0, 0.0, 0.0, 0.0, 0.0, 0.0, 0.0, 0.0, 0.0, 0.0, 0.0, 0.0, 0.0, 0.0, 0.0, 0.0, 0.0, 0.0, 0.0, 0.0, 0.0, 0.0, 0.0, 0.0, 0.0, 0.0, 0.0, 0.0, 0.0, 0.0, 0.0, 0.0, 0.0, 0.0, 0.0, 0.0, 0.0, 0.0, 0.0, 0.0, 0.0, 0.0, 0.0, 0.0, 0.0, 0.0, 0.0, 0.0, 0.0, 0.0, 0.0, 0.0, 0.0, 0.0, 0.0, 0.0, 0.0, 0.0, 0.0, 0.0, 0.0, 0.0, 0.0, 0.0, 0.0, 0.0, 0.0, 0.0, 0.0, 0.0, 0.0, 0.0, 0.0, 0.0, 0.0, 0.0, 0.0, 0.0, 0.0, 0.0, 0.0, 0.0, 0.0, 0.0, 0.0, 0.0, 0.0, 0.0, 0.0, 0.0, 0.0, 0.0, 0.0, 0.0, 0.0, 0.0, 0.0, 0.0, 0.0, 0.0, 0.0, 0.0, 0.0, 0.0, 0.0, 0.0, 0.0, 0.0, 0.0, 0.0, 0.0, 0.0, 0.0, 0.0, 0.0, 0.0, 0.0, 0.0, 0.0, 0.0, 0.0, 0.0, 0.0, 0.0, 0.0, 0.0, 0.0, 0.0, 0.0, 0.0, 0.0, 0.0, 0.0, 0.0, 0.0, 0.0, 0.0, 0.0, 0.0, 0.0, 0.0, 0.0, 0.0, 0.0, 0.0, 0.0, 0.0, 0.0, 0.0, 0.0, 0.0, 0.0, 0.0, 0.0, 0.0, 0.0, 0.0, 0.0, 0.0, 0.0, 0.0, 0.0, 0.0, 0.0, 0.0, 0.0, 0.0, 0.0, 0.0, 0.0, 0.0, 0.0, 0.0, 0.0, 0.0, 0.0, 0.0, 0.0, 0.0, 0.0, 0.0, 0.0, 0.0, 0.0, 0.0, 0.0, 0.0, 0.0, 0.0, 0.0, 0.0, 0.0, 0.0, 0.0, 0.0, 0.0, 0.0, 0.0, 0.0, 0.0, 0.0, 0.0, 0.0, 0.0, 0.0, 0.0, 0.0, 0.0, 0.0, 0.0, 0.0, 0.0, 0.0, 0.0, 0.0, 0.0, 0.0, 0.0, 0.0, 0.0, 0.0, 0.0, 0.0, 0.0, 0.0, 0.0, 0.0, 0.0, 0.0, 0.0, 0.0, 0.0, 0.0, 0.0, 0.0, 0.0, 0.0, 0.0, 0.0, 0.0, 0.0, 0.0, 0.0, 0.0, 0.0, 0.0, 0.0, 0.0, 0.0, 0.0, 0.0, 0.0, 0.0, 0.0, 0.0, 0.0, 0.0, 0.0, 0.0, 0.0, 0.0, 0.0, 0.0, 0.0, 0.0, 0.0, 0.0, 0.0, 0.0, 0.0, 0.0, 0.0, 0.0, 0.0, 0.0, 0.0, 0.0, 0.0, 0.0, 0.0, 0.0, 0.0, 0.0, 0.0, 0.0, 0.0, 0.0, 0.0, 0.0, 0.0, 0.0, 0.0, 0.0, 0.0, 0.0, 0.0, 0.0, 0.0, 0.0, 0.0, 0.0, 0.0, 0.0, 0.0, 0.0, 0.0, 0.0, 0.0, 0.0, 0.0, 0.0, 0.0, 0.0, 0.0, 0.0, 0.0, 0.0, 0.0, 0.0, 0.0, 0.0, 0.0, 0.0, 0.0, 0.0, 0.0, 0.0, 0.0, 0.0, 0.0, 0.0, 0.0, 0.0, 0.0, 0.0, 0.0, 0.0, 0.0, 0.0, 0.0, 0.0, 0.0, 0.0, 0.0, 0.0, 0.0, 0.0, 0.0, 0.0, 0.0, 0.0, 0.0, 0.0, 0.0, 0.0, 0.0, 0.0, 0.0, 0.0, 0.0, 0.0, 0.0, 0.0, 0.0, 0.0, 0.0, 0.0, 0.0, 0.0, 0.0, 0.0, 0.0, 0.0, 0.0, 0.0, 0.0, 0.0, 0.0, 0.0, 0.0, 0.0, 0.0, 0.0, 0.0, 0.0, 0.0, 0.0, 0.0, 0.0, 0.0, 0.0, 0.0, 0.0, 0.0, 0.0, 0.0, 0.0, 0.0, 0.0, 0.0, 0.0, 0.0, 0.0, 0.0, 0.0, 0.0, 0.0, 0.0, 0.0, 0.0, 0.0, 0.0, 0.0, 0.0, 0.0, 0.0, 0.0, 0.0, 0.0, 0.0, 0.0, 0.0, 0.0, 0.0, 0.0, 0.0, 0.0, 0.0, 0.0, 0.0, 0.0, 0.0, 0.0, 0.0, 0.0, 0.0, 0.0, 0.0, 0.0, 0.0, 0.0, 0.0, 0.0, 0.0, 0.0, 0.0, 0.0, 0.0, 0.0, 0.0, 0.0, 0.0, 0.0, 0.0, 0.0, 0.0, 0.0, 0.0, 0.0, 0.0, 0.0, 0.0, 0.0, 0.0, 0.0, 0.0, 0.0, 0.0, 0.0, 0.0, 0.0, 0.0, 0.0, 0.0, 0.0, 0.0, 0.0, 0.0, 0.0, 0.0, 0.0, 0.0, 0.0, 0.0, 0.0, 0.0, 0.0, 0.0, 0.0, 0.0, 0.0, 0.0, 0.0, 0.0, 0.0, 0.0, 0.0, 0.0, 0.0, 0.0, 0.0, 0.0, 0.0, 0.0, 0.0, 0.0, 0.0, 0.0, 0.0, 0.0, 0.0, 0.0, 0.0, 0.0, 0.0, 0.0, 0.0, 0.0, 0.0, 0.0, 0.0, 0.0, 0.0, 0.0, 0.0, 0.0, 0.0, 0.0, 0.0, 0.0, 0.0, 0.0, 0.0, 0.0, 0.0, 0.0, 0.0, 0.0, 0.0, 0.0, 0.0, 0.0, 0.0, 0.0, 0.0, 0.0, 0.0, 0.0, 0.0, 0.0, 0.0, 0.0, 0.0, 0.0, 0.0, 0.0, 0.0, 0.0, 0.0, 0.0, 0.0, 0.0, 0.0, 0.0, 0.0, 0.0, 0.0, 0.0, 0.0, 0.0, 0.0, 0.0, 0.0, 0.0, 0.0, 0.0, 0.0, 0.0, 0.0, 0.0, 0.0, 0.0, 0.0, 0.0, 0.0, 0.0, 0.0, 0.0, 0.0, 0.0, 0.0, 0.0, 0.0, 0.0, 0.0, 0.0, 0.0, 0.0, 0.0, 0.0, 0.0, 0.0, 0.0, 0.0, 0.0, 0.0, 0.0, 0.0, 0.0, 0.0, 0.0, 0.0, 0.0, 0.0, 0.0, 0.0, 0.0, 0.0, 0.0, 0.0, 0.0, 0.0, 0.0, 0.0, 0.0, 0.0, 0.0, 0.0, 0.0, 0.0, 0.0, 0.0, 0.0, 0.0, 0.0, 0.0, 0.0, 0.0, 0.0, 0.0, 0.0, 0.0, 0.0, 0.0, 0.0, 0.0, 0.0, 0.0, 0.0, 0.0, 0.0, 0.0, 0.0, 0.0, 0.0, 0.0, 0.0, 0.0, 0.0, 0.0, 0.0, 0.0, 0.0, 0.0, 0.0, 0.0, 0.0, 0.0, 0.0, 0.0, 0.0, 0.0, 0.0, 0.0, 0.0, 0.0, 0.0, 0.0, 0.0, 0.0, 0.0, 0.0, 0.0, 0.0, 0.0, 0.0, 0.0, 0.0, 0.0, 0.0, 0.0, 0.0, 0.0, 0.0, 0.0, 0.0, 0.0, 0.0, 0.0, 0.0, 0.0, 0.0, 0.0, 0.0, 0.0, 0.0, 0.0, 0.0, 0.0, 0.0, 0.0, 0.0, 0.0, 0.0, 0.0, 0.0, 0.0, 0.0, 0.0, 0.0, 0.0, 0.0, 0.0, 0.0, 0.0, 0.0, 0.0, 0.0, 0.0, 0.0, 0.0, 0.0, 0.0, 0.0, 0.0, 0.0, 0.0, 0.0, 0.0, 0.0, 0.0, 0.0, 0.0, 0.0, 0.0, 0.0, 0.0, 0.0, 0.0, 0.0, 0.0, 0.0, 0.0, 0.0, 0.0, 0.0, 0.0, 0.0, 0.0, 0.0, 0.0, 0.0, 0.0, 0.0, 0.0, 0.0, 0.0, 0.0, 0.0, 0.0, 0.0, 0.0, 0.0, 0.0, 0.0, 0.0, 0.0, 0.0, 0.0, 0.0, 0.0, 0.0, 0.0, 0.0, 0.0, 0.0, 0.0, 0.0, 0.0, 0.0, 0.0, 0.0, 0.0, 0.0, 0.0, 0.0, 0.0, 0.0, 0.0, 0.0, 0.0, 0.0, 0.0, 0.0, 0.0, 0.0, 0.0, 0.0, 0.0, 0.0, 0.0, 0.0, 0.0, 0.0, 0.0, 0.0, 0.0, 0.0, 0.0, 0.0, 0.0, 0.0, 0.0, 0.0, 0.0, 0.0, 0.0, 0.0, 0.0, 0.0, 0.0, 0.0, 0.0, 0.0, 0.0, 0.0, 0.0, 0.0, 0.0, 0.0, 0.0, 0.0, 0.0, 0.0, 0.0, 0.0, 0.0, 0.0, 0.0, 0.0, 0.0, 0.0, 0.0, 0.0, 0.0, 0.0, 0.0, 0.0, 0.0, 0.0, 0.0, 0.0, 0.0, 0.0, 0.0, 0.0, 0.0, 0.0, 0.0, 0.0, 0.0, 0.0, 0.0, 0.0, 0.0, 0.0, 0.0, 0.0, 0.0, 0.0, 0.0, 0.0, 0.0, 0.0, 0.0, 0.0, 0.0, 0.0, 0.0, 0.0, 0.0, 0.0, 0.0, 0.0, 0.0, 0.0, 0.0, 0.0, 0.0, 0.0, 0.0, 0.0, 0.0, 0.0, 0.0, 0.0, 0.0, 0.0, 0.0, 0.0, 0.0, 0.0, 0.0, 0.0, 0.0, 0.0, 0.0, 0.0, 0.0, 0.0, 0.0, 0.0, 0.0, 0.0, 0.0, 0.0, 0.0, 0.0, 0.0, 0.0, 0.0, 0.0, 0.0, 0.0, 0.0, 0.0, 0.0, 0.0, 0.0, 0.0, 0.0, 0.0, 0.0, 0.0, 0.0, 0.0, 0.0, 0.0, 0.0, 0.0, 0.0, 0.0, 0.0, 0.0, 0.0, 0.0, 0.0, 0.0, 0.0, 0.0, 0.0, 0.0, 0.0, 0.0, 0.0, 0.0, 0.0, 0.0, 0.0, 0.0, 0.0, 0.0, 0.0, 0.0, 0.0, 0.0, 0.0, 0.0, 0.0, 0.0, 0.0, 0.0, 0.0, 0.0, 0.0, 0.0, 0.0, 0.0, 0.0, 0.0, 0.0, 0.0, 0.0, 0.0, 0.0, 0.0, 0.0, 0.0, 0.0, 0.0, 0.0, 0.0, 0.0, 0.0, 0.0, 0.0, 0.0, 0.0, 0.0, 0.0, 0.0, 0.0, 0.0, 0.0, 0.0, 0.0, 0.0, 0.0, 0.0, 0.0, 0.0, 0.0, 0.0, 0.0, 0.0, 0.0, 0.0, 0.0, 0.0, 0.0, 0.0, 0.0, 0.0, 0.0, 0.0, 0.0, 0.0, 0.0, 0.0, 0.0, 0.0, 0.0, 0.0, 0.0, 0.0, 0.0, 0.0, 0.0, 0.0, 0.0, 0.0, 0.0, 0.0, 0.0, 0.0, 0.0, 0.0, 0.0, 0.0, 0.0, 0.0, 0.0, 0.0, 0.0, 0.0, 0.0, 0.0, 0.0, 0.0, 0.0, 0.0, 0.0, 0.0, 0.0, 0.0, 0.0, 0.0, 0.0, 0.0, 0.0, 0.0, 0.0, 0.0, 0.0, 0.0, 0.0, 0.0, 0.0, 0.0, 0.0, 0.0, 0.0, 0.0, 0.0, 0.0, 0.0, 0.0, 0.0, 0.0, 0.0, 0.0, 0.0, 0.0, 0.0, 0.0, 0.0, 0.0, 0.0, 0.0, 0.0, 0.0, 0.0, 0.0, 0.0, 0.0, 0.0, 0.0, 0.0, 0.0, 0.0, 0.0, 0.0, 0.0, 0.0, 0.0, 0.0, 0.0, 0.0, 0.0, 0.0, 0.0, 0.0, 0.0, 0.0, 0.0, 0.0, 0.0, 0.0, 0.0, 0.0, 0.0, 0.0, 0.0, 0.0, 0.0, 0.0, 0.0, 0.0, 0.0, 0.0, 0.0, 0.0, 0.0, 0.0, 0.0, 0.0, 0.0, 0.0, 0.0, 0.0, 0.0, 0.0, 0.0, 0.0, 0.0, 0.0, 0.0, 0.0, 0.0, 0.0, 0.0, 0.0, 0.0, 0.0, 0.0, 0.0, 0.0, 0.0, 0.0, 0.0, 0.0, 0.0, 0.0, 0.0, 0.0, 0.0, 0.0, 0.0, 0.0, 0.0, 0.0, 0.0, 0.0, 0.0, 0.0, 0.0, 0.0, 0.0, 0.0, 0.0, 0.0, 0.0, 0.0, 0.0, 0.0])
me_circle.materials.append(mat_material_002)
me_circle.use_remesh_fix_poles = True
me_circle.use_remesh_preserve_attributes = False
me_circle.use_mirror_vertex_groups = False
me_circle.update()
me_circle_001 = bpy.data.meshes.new('Circle.001')
me_circle_001.from_pydata([(0.0, 1.0, 0.1813), (-0.1951, 0.9808, 0.1813), (-0.3827, 0.9239, 0.1813), (-0.5556, 0.8315, 0.1813), (-0.7071, 0.7071, 0.1813), (-0.8315, 0.5556, 0.1813), (-0.9239, 0.3827, 0.1813), (-0.9808, 0.1951, 0.1813), (-1.0, 7.55e-08, 0.1813), (-0.9808, -0.1951, 0.1813), (-0.9239, -0.3827, 0.1813), (-0.8315, -0.5556, 0.1813), (-0.7071, -0.7071, 0.1813), (-0.5556, -0.8315, 0.1813), (-0.3827, -0.9239, 0.1813), (-0.1951, -0.9808, 0.1813), (3.258e-07, -1.0, 0.1813), (0.1951, -0.9808, 0.1813), (0.3827, -0.9239, 0.1813), (0.5556, -0.8315, 0.1813), (0.7071, -0.7071, 0.1813), (0.8315, -0.5556, 0.1813), (0.9239, -0.3827, 0.1813), (0.9808, -0.1951, 0.1813), (1.0, 9.656e-07, 0.1813), (0.9808, 0.1951, 0.1813), (0.9239, 0.3827, 0.1813), (0.8315, 0.5556, 0.1813), (0.7071, 0.7071, 0.1813), (0.5556, 0.8315, 0.1813), (0.3827, 0.9239, 0.1813), (0.1951, 0.9808, 0.1813), (-5.169e-09, 0.9565, 0.4484), (-0.1866, 0.9381, 0.4484), (-0.366, 0.8837, 0.4484), (-0.5314, 0.7953, 0.4484), (-0.6763, 0.6763, 0.4484), (-0.7953, 0.5314, 0.4484), (-0.8837, 0.366, 0.4484), (-0.9381, 0.1866, 0.4484), (-0.9565, 8.462e-08, 0.4484), (-0.9381, -0.1866, 0.4484), (-0.8837, -0.366, 0.4484), (-0.7953, -0.5314, 0.4484), (-0.6763, -0.6763, 0.4484), (-0.5314, -0.7953, 0.4484), (-0.366, -0.8837, 0.4484), (-0.1866, -0.9381, 0.4484), (3.065e-07, -0.9565, 0.4484), (0.1866, -0.9381, 0.4484), (0.366, -0.8837, 0.4484), (0.5314, -0.7953, 0.4484), (0.6763, -0.6763, 0.4484), (0.7953, -0.5314, 0.4484), (0.8837, -0.366, 0.4484), (0.9381, -0.1866, 0.4484), (0.9565, 9.36e-07, 0.4484), (0.9381, 0.1866, 0.4484), (0.8837, 0.366, 0.4484), (0.7953, 0.5314, 0.4484), (0.6763, 0.6763, 0.4484), (0.5314, 0.7953, 0.4484), (0.366, 0.8837, 0.4484), (0.1866, 0.9381, 0.4484), (-1.269e-08, 0.8833, 0.5905), (-0.1723, 0.8663, 0.5905), (-0.338, 0.816, 0.5905), (-0.4907, 0.7344, 0.5905), (-0.6246, 0.6246, 0.5905), (-0.7344, 0.4907, 0.5905), (-0.816, 0.338, 0.5905), (-0.8663, 0.1723, 0.5905), (-0.8833, 1.007e-07, 0.5905), (-0.8663, -0.1723, 0.5905), (-0.816, -0.338, 0.5905), (-0.7344, -0.4907, 0.5905), (-0.6246, -0.6246, 0.5905), (-0.4907, -0.7344, 0.5905), (-0.338, -0.816, 0.5905), (-0.1723, -0.8663, 0.5905), (2.751e-07, -0.8833, 0.5905), (0.1723, -0.8663, 0.5905), (0.338, -0.816, 0.5905), (0.4907, -0.7344, 0.5905), (0.6246, -0.6246, 0.5905), (0.7344, -0.4907, 0.5905), (0.816, -0.338, 0.5905), (0.8663, -0.1723, 0.5905), (0.8833, 8.869e-07, 0.5905), (0.8663, 0.1723, 0.5905), (0.816, 0.338, 0.5905), (0.7344, 0.4907, 0.5905), (0.6246, 0.6246, 0.5905), (0.4907, 0.7344, 0.5905), (0.338, 0.816, 0.5905), (0.1723, 0.8663, 0.5905), (-0.1355, 0.6812, 1.082), (-7.915e-08, 0.6945, 1.082), (-0.2658, 0.6416, 1.082), (-0.3858, 0.5775, 1.082), (-0.4911, 0.4911, 1.082), (-0.5775, 0.3858, 1.082), (-0.6416, 0.2658, 1.082), (-0.6812, 0.1355, 1.082), (-0.6945, 1.424e-07, 1.082), (-0.6812, -0.1355, 1.082), (-0.6416, -0.2658, 1.082), (-0.5775, -0.3858, 1.082), (-0.4911, -0.4911, 1.082), (-0.3858, -0.5775, 1.082), (-0.2658, -0.6416, 1.082), (-0.1355, -0.6812, 1.082), (1.471e-07, -0.6945, 1.082), (0.1355, -0.6812, 1.082), (0.2658, -0.6416, 1.082), (0.3858, -0.5775, 1.082), (0.4911, -0.4911, 1.082), (0.5775, -0.3858, 1.082), (0.6416, -0.2658, 1.082), (0.6812, -0.1355, 1.082), (0.6945, 7.606e-07, 1.082), (0.6812, 0.1355, 1.082), (0.6416, 0.2658, 1.082), (0.5775, 0.3858, 1.082), (0.4911, 0.4911, 1.082), (0.3858, 0.5775, 1.082), (0.2658, 0.6416, 1.082), (0.1355, 0.6812, 1.082), (-0.109, 0.548, 1.478), (-1.62e-07, 0.5587, 1.478), (-0.2138, 0.5162, 1.478), (-0.3104, 0.4646, 1.478), (-0.3951, 0.3951, 1.478), (-0.4646, 0.3104, 1.478), (-0.5162, 0.2138, 1.478), (-0.548, 0.109, 1.478), (-0.5587, 1.769e-07, 1.478), (-0.548, -0.109, 1.478), (-0.5162, -0.2138, 1.478), (-0.4646, -0.3104, 1.478), (-0.3951, -0.3951, 1.478), (-0.3104, -0.4646, 1.478), (-0.2138, -0.5162, 1.478), (-0.109, -0.548, 1.478), (2.008e-08, -0.5587, 1.478), (0.109, -0.548, 1.478), (0.2138, -0.5162, 1.478), (0.3104, -0.4646, 1.478), (0.3951, -0.3951, 1.478), (0.4646, -0.3104, 1.478), (0.5162, -0.2138, 1.478), (0.548, -0.109, 1.478), (0.5587, 6.742e-07, 1.478), (0.548, 0.109, 1.478), (0.5162, 0.2138, 1.478), (0.4646, 0.3104, 1.478), (0.3951, 0.3951, 1.478), (0.3104, 0.4646, 1.478), (0.2138, 0.5162, 1.478), (0.109, 0.548, 1.478), (-0.3104, 0.4646, 7.24), (-0.2138, 0.5162, 7.24), (0.2138, 0.5162, 7.24), (0.3104, 0.4646, 7.24), (0.109, -0.548, 7.24), (-1.672e-07, -0.5587, 7.24), (-0.3951, 0.3951, 7.24), (0.109, 0.548, 7.24), (0.2138, -0.5162, 7.24), (-0.4646, 0.3104, 7.24), (-3.492e-07, 0.5587, 7.24), (0.3104, -0.4646, 7.24), (-0.5162, 0.2138, 7.24), (0.3951, -0.3951, 7.24), (-0.548, 0.109, 7.24), (0.4646, -0.3104, 7.24), (-0.5587, 1.769e-07, 7.24), (0.5162, -0.2138, 7.24), (-0.548, -0.109, 7.24), (0.548, -0.109, 7.24), (-0.5162, -0.2138, 7.24), (0.5587, 6.742e-07, 7.24), (-0.4646, -0.3104, 7.24), (0.548, 0.109, 7.24), (-0.3951, -0.3951, 7.24), (0.5162, 0.2138, 7.24), (-0.3104, -0.4646, 7.24), (0.4646, 0.3104, 7.24), (-0.2138, -0.5162, 7.24), (-0.109, 0.548, 7.24), (0.3951, 0.3951, 7.24), (-0.109, -0.548, 7.24), (-0.2138, 0.5162, 4.359), (0.3104, 0.4646, 4.359), (-7.355e-08, -0.5587, 4.359), (-0.3104, 0.4646, 4.359), (0.2138, 0.5162, 4.359), (0.109, -0.548, 4.359), (-0.3951, 0.3951, 4.359), (0.109, 0.548, 4.359), (0.2138, -0.5162, 4.359), (-0.4646, 0.3104, 4.359), (-2.556e-07, 0.5587, 4.359), (0.3104, -0.4646, 4.359), (-0.5162, 0.2138, 4.359), (0.3951, -0.3951, 4.359), (-0.548, 0.109, 4.359), (0.4646, -0.3104, 4.359), (-0.5587, 1.769e-07, 4.359), (0.5162, -0.2138, 4.359), (-0.548, -0.109, 4.359), (0.548, -0.109, 4.359), (-0.5162, -0.2138, 4.359), (0.5587, 6.742e-07, 4.359), (-0.4646, -0.3104, 4.359), (0.548, 0.109, 4.359), (-0.3951, -0.3951, 4.359), (0.5162, 0.2138, 4.359), (-0.3104, -0.4646, 4.359), (0.4646, 0.3104, 4.359), (-0.2138, -0.5162, 4.359), (-0.109, 0.548, 4.359), (0.3951, 0.3951, 4.359), (-0.109, -0.548, 4.359)], [], [(18, 19, 51, 50), (5, 6, 38, 37), (19, 20, 52, 51), (6, 7, 39, 38), (20, 21, 53, 52), (7, 8, 40, 39), (21, 22, 54, 53), (8, 9, 41, 40), (22, 23, 55, 54), (9, 10, 42, 41), (23, 24, 56, 55), (10, 11, 43, 42), (24, 25, 57, 56), (11, 12, 44, 43), (25, 26, 58, 57), (12, 13, 45, 44), (26, 27, 59, 58), (13, 14, 46, 45), (0, 1, 33, 32), (27, 28, 60, 59), (14, 15, 47, 46), (1, 2, 34, 33), (28, 29, 61, 60), (15, 16, 48, 47), (2, 3, 35, 34), (29, 30, 62, 61), (16, 17, 49, 48), (3, 4, 36, 35), (30, 31, 63, 62), (17, 18, 50, 49), (4, 5, 37, 36), (31, 0, 32, 63), (53, 54, 86, 85), (40, 41, 73, 72), (54, 55, 87, 86), (41, 42, 74, 73), (55, 56, 88, 87), (42, 43, 75, 74), (56, 57, 89, 88), (43, 44, 76, 75), (57, 58, 90, 89), (44, 45, 77, 76), (58, 59, 91, 90), (45, 46, 78, 77), (32, 33, 65, 64), (59, 60, 92, 91), (46, 47, 79, 78), (33, 34, 66, 65), (60, 61, 93, 92), (47, 48, 80, 79), (34, 35, 67, 66), (61, 62, 94, 93), (48, 49, 81, 80), (35, 36, 68, 67), (62, 63, 95, 94), (49, 50, 82, 81), (36, 37, 69, 68), (63, 32, 64, 95), (50, 51, 83, 82), (37, 38, 70, 69), (51, 52, 84, 83), (38, 39, 71, 70), (52, 53, 85, 84), (39, 40, 72, 71), (88, 89, 121, 120), (122, 123, 155, 154), (75, 76, 108, 107), (89, 90, 122, 121), (76, 77, 109, 108), (90, 91, 123, 122), (77, 78, 110, 109), (64, 65, 96, 97), (91, 92, 124, 123), (78, 79, 111, 110), (65, 66, 98, 96), (92, 93, 125, 124), (79, 80, 112, 111), (66, 67, 99, 98), (93, 94, 126, 125), (80, 81, 113, 112), (67, 68, 100, 99), (94, 95, 127, 126), (81, 82, 114, 113), (68, 69, 101, 100), (95, 64, 97, 127), (82, 83, 115, 114), (69, 70, 102, 101), (83, 84, 116, 115), (70, 71, 103, 102), (84, 85, 117, 116), (71, 72, 104, 103), (85, 86, 118, 117), (72, 73, 105, 104), (86, 87, 119, 118), (73, 74, 106, 105), (87, 88, 120, 119), (74, 75, 107, 106), (109, 110, 142, 141), (97, 96, 128, 129), (123, 124, 156, 155), (110, 111, 143, 142), (96, 98, 130, 128), (124, 125, 157, 156), (111, 112, 144, 143), (98, 99, 131, 130), (125, 126, 158, 157), (112, 113, 145, 144), (99, 100, 132, 131), (126, 127, 159, 158), (113, 114, 146, 145), (100, 101, 133, 132), (127, 97, 129, 159), (114, 115, 147, 146), (101, 102, 134, 133), (115, 116, 148, 147), (102, 103, 135, 134), (116, 117, 149, 148), (103, 104, 136, 135), (117, 118, 150, 149), (104, 105, 137, 136), (118, 119, 151, 150), (105, 106, 138, 137), (119, 120, 152, 151), (106, 107, 139, 138), (120, 121, 153, 152), (107, 108, 140, 139), (121, 122, 154, 153), (108, 109, 141, 140), (223, 194, 165, 191), (222, 193, 163, 190), (221, 192, 161, 189), (220, 223, 191, 188), (219, 222, 190, 187), (202, 221, 189, 170), (218, 220, 188, 186), (217, 219, 187, 185), (216, 218, 186, 184), (215, 217, 185, 183), (214, 216, 184, 182), (213, 215, 183, 181), (212, 214, 182, 180), (211, 213, 181, 179), (210, 212, 180, 178), (209, 211, 179, 177), (208, 210, 178, 176), (207, 209, 177, 175), (206, 208, 176, 174), (205, 207, 175, 173), (204, 206, 174, 172), (203, 205, 173, 171), (201, 204, 172, 169), (200, 203, 171, 168), (199, 202, 170, 167), (198, 201, 169, 166), (197, 200, 168, 164), (196, 199, 167, 162), (195, 198, 166, 160), (194, 197, 164, 165), (193, 196, 162, 163), (192, 195, 160, 161)])
me_circle_001.polygons.foreach_set('use_smooth', [True] * 160)
_uv = me_circle_001.uv_layers.new(name='UVMap')
_uv.uv.foreach_set('vector', [0.0, 0.0, 0.0, 0.0, 0.0, 0.0, 0.0, 0.0, 0.0, 0.0, 0.0, 0.0, 0.0, 0.0, 0.0, 0.0, 0.0, 0.0, 0.0, 0.0, 0.0, 0.0, 0.0, 0.0, 0.0, 0.0, 0.0, 0.0, 0.0, 0.0, 0.0, 0.0, 0.0, 0.0, 0.0, 0.0, 0.0, 0.0, 0.0, 0.0, 0.0, 0.0, 0.0, 0.0, 0.0, 0.0, 0.0, 0.0, 0.0, 0.0, 0.0, 0.0, 0.0, 0.0, 0.0, 0.0, 0.0, 0.0, 0.0, 0.0, 0.0, 0.0, 0.0, 0.0, 0.0, 0.0, 0.0, 0.0, 0.0, 0.0, 0.0, 0.0, 0.0, 0.0, 0.0, 0.0, 0.0, 0.0, 0.0, 0.0, 0.0, 0.0, 0.0, 0.0, 0.0, 0.0, 0.0, 0.0, 0.0, 0.0, 0.0, 0.0, 0.0, 0.0, 0.0, 0.0, 0.0, 0.0, 0.0, 0.0, 0.0, 0.0, 0.0, 0.0, 0.0, 0.0, 0.0, 0.0, 0.0, 0.0, 0.0, 0.0, 0.0, 0.0, 0.0, 0.0, 0.0, 0.0, 0.0, 0.0, 0.0, 0.0, 0.0, 0.0, 0.0, 0.0, 0.0, 0.0, 0.0, 0.0, 0.0, 0.0, 0.0, 0.0, 0.0, 0.0, 0.0, 0.0, 0.0, 0.0, 0.0, 0.0, 0.0, 0.0, 0.0, 0.0, 0.0, 0.0, 0.0, 0.0, 0.0, 0.0, 0.0, 0.0, 0.0, 0.0, 0.0, 0.0, 0.0, 0.0, 0.0, 0.0, 0.0, 0.0, 0.0, 0.0, 0.0, 0.0, 0.0, 0.0, 0.0, 0.0, 0.0, 0.0, 0.0, 0.0, 0.0, 0.0, 0.0, 0.0, 0.0, 0.0, 0.0, 0.0, 0.0, 0.0, 0.0, 0.0, 0.0, 0.0, 0.0, 0.0, 0.0, 0.0, 0.0, 0.0, 0.0, 0.0, 0.0, 0.0, 0.0, 0.0, 0.0, 0.0, 0.0, 0.0, 0.0, 0.0, 0.0, 0.0, 0.0, 0.0, 0.0, 0.0, 0.0, 0.0, 0.0, 0.0, 0.0, 0.0, 0.0, 0.0, 0.0, 0.0, 0.0, 0.0, 0.0, 0.0, 0.0, 0.0, 0.0, 0.0, 0.0, 0.0, 0.0, 0.0, 0.0, 0.0, 0.0, 0.0, 0.0, 0.0, 0.0, 0.0, 0.0, 0.0, 0.0, 0.0, 0.0, 0.0, 0.0, 0.0, 0.0, 0.0, 0.0, 0.0, 0.0, 0.0, 0.0, 0.0, 0.0, 0.0, 0.0, 0.0, 0.0, 0.0, 0.0, 0.0, 0.0, 0.0, 0.0, 0.0, 0.0, 0.0, 0.0, 0.0, 0.0, 0.0, 0.0, 0.0, 0.0, 0.0, 0.0, 0.0, 0.0, 0.0, 0.0, 0.0, 0.0, 0.0, 0.0, 0.0, 0.0, 0.0, 0.0, 0.0, 0.0, 0.0, 0.0, 0.0, 0.0, 0.0, 0.0, 0.0, 0.0, 0.0, 0.0, 0.0, 0.0, 0.0, 0.0, 0.0, 0.0, 0.0, 0.0, 0.0, 0.0, 0.0, 0.0, 0.0, 0.0, 0.0, 0.0, 0.0, 0.0, 0.0, 0.0, 0.0, 0.0, 0.0, 0.0, 0.0, 0.0, 0.0, 0.0, 0.0, 0.0, 0.0, 0.0, 0.0, 0.0, 0.0, 0.0, 0.0, 0.0, 0.0, 0.0, 0.0, 0.0, 0.0, 0.0, 0.0, 0.0, 0.0, 0.0, 0.0, 0.0, 0.0, 0.0, 0.0, 0.0, 0.0, 0.0, 0.0, 0.0, 0.0, 0.0, 0.0, 0.0, 0.0, 0.0, 0.0, 0.0, 0.0, 0.0, 0.0, 0.0, 0.0, 0.0, 0.0, 0.0, 0.0, 0.0, 0.0, 0.0, 0.0, 0.0, 0.0, 0.0, 0.0, 0.0, 0.0, 0.0, 0.0, 0.0, 0.0, 0.0, 0.0, 0.0, 0.0, 0.0, 0.0, 0.0, 0.0, 0.0, 0.0, 0.0, 0.0, 0.0, 0.0, 0.0, 0.0, 0.0, 0.0, 0.0, 0.0, 0.0, 0.0, 0.0, 0.0, 0.0, 0.0, 0.0, 0.0, 0.0, 0.0, 0.0, 0.0, 0.0, 0.0, 0.0, 0.0, 0.0, 0.0, 0.0, 0.0, 0.0, 0.0, 0.0, 0.0, 0.0, 0.0, 0.0, 0.0, 0.0, 0.0, 0.0, 0.0, 0.0, 0.0, 0.0, 0.0, 0.0, 0.0, 0.0, 0.0, 0.0, 0.0, 0.0, 0.0, 0.0, 0.0, 0.0, 0.0, 0.0, 0.0, 0.0, 0.0, 0.0, 0.0, 0.0, 0.0, 0.0, 0.0, 0.0, 0.0, 0.0, 0.0, 0.0, 0.0, 0.0, 0.0, 0.0, 0.0, 0.0, 0.0, 0.0, 0.0, 0.0, 0.0, 0.0, 0.0, 0.0, 0.0, 0.0, 0.0, 0.0, 0.0, 0.0, 0.0, 0.0, 0.0, 0.0, 0.0, 0.0, 0.0, 0.0, 0.0, 0.0, 0.0, 0.0, 0.0, 0.0, 0.0, 0.0, 0.0, 0.0, 0.0, 0.0, 0.0, 0.0, 0.0, 0.0, 0.0, 0.0, 0.0, 0.0, 0.0, 0.0, 0.0, 0.0, 0.0, 0.0, 0.0, 0.0, 0.0, 0.0, 0.0, 0.0, 0.0, 0.0, 0.0, 0.0, 0.0, 0.0, 0.0, 0.0, 0.0, 0.0, 0.0, 0.0, 0.0, 0.0, 0.0, 0.0, 0.0, 0.0, 0.0, 0.0, 0.0, 0.0, 0.0, 0.0, 0.0, 0.0, 0.0, 0.0, 0.0, 0.0, 0.0, 0.0, 0.0, 0.0, 0.0, 0.0, 0.0, 0.0, 0.0, 0.0, 0.0, 0.0, 0.0, 0.0, 0.0, 0.0, 0.0, 0.0, 0.0, 0.0, 0.0, 0.0, 0.0, 0.0, 0.0, 0.0, 0.0, 0.0, 0.0, 0.0, 0.0, 0.0, 0.0, 0.0, 0.0, 0.0, 0.0, 0.0, 0.0, 0.0, 0.0, 0.0, 0.0, 0.0, 0.0, 0.0, 0.0, 0.0, 0.0, 0.0, 0.0, 0.0, 0.0, 0.0, 0.0, 0.0, 0.0, 0.0, 0.0, 0.0, 0.0, 0.0, 0.0, 0.0, 0.0, 0.0, 0.0, 0.0, 0.0, 0.0, 0.0, 0.0, 0.0, 0.0, 0.0, 0.0, 0.0, 0.0, 0.0, 0.0, 0.0, 0.0, 0.0, 0.0, 0.0, 0.0, 0.0, 0.0, 0.0, 0.0, 0.0, 0.0, 0.0, 0.0, 0.0, 0.0, 0.0, 0.0, 0.0, 0.0, 0.0, 0.0, 0.0, 0.0, 0.0, 0.0, 0.0, 0.0, 0.0, 0.0, 0.0, 0.0, 0.0, 0.0, 0.0, 0.0, 0.0, 0.0, 0.0, 0.0, 0.0, 0.0, 0.0, 0.0, 0.0, 0.0, 0.0, 0.0, 0.0, 0.0, 0.0, 0.0, 0.0, 0.0, 0.0, 0.0, 0.0, 0.0, 0.0, 0.0, 0.0, 0.0, 0.0, 0.0, 0.0, 0.0, 0.0, 0.0, 0.0, 0.0, 0.0, 0.0, 0.0, 0.0, 0.0, 0.0, 0.0, 0.0, 0.0, 0.0, 0.0, 0.0, 0.0, 0.0, 0.0, 0.0, 0.0, 0.0, 0.0, 0.0, 0.0, 0.0, 0.0, 0.0, 0.0, 0.0, 0.0, 0.0, 0.0, 0.0, 0.0, 0.0, 0.0, 0.0, 0.0, 0.0, 0.0, 0.0, 0.0, 0.0, 0.0, 0.0, 0.0, 0.0, 0.0, 0.0, 0.0, 0.0, 0.0, 0.0, 0.0, 0.0, 0.0, 0.0, 0.0, 0.0, 0.0, 0.0, 0.0, 0.0, 0.0, 0.0, 0.0, 0.0, 0.0, 0.0, 0.0, 0.0, 0.0, 0.0, 0.0, 0.0, 0.0, 0.0, 0.0, 0.0, 0.0, 0.0, 0.0, 0.0, 0.0, 0.0, 0.0, 0.0, 0.0, 0.0, 0.0, 0.0, 0.0, 0.0, 0.0, 0.0, 0.0, 0.0, 0.0, 0.0, 0.0, 0.0, 0.0, 0.0, 0.0, 0.0, 0.0, 0.0, 0.0, 0.0, 0.0, 0.0, 0.0, 0.0, 0.0, 0.0, 0.0, 0.0, 0.0, 0.0, 0.0, 0.0, 0.0, 0.0, 0.0, 0.0, 0.0, 0.0, 0.0, 0.0, 0.0, 0.0, 0.0, 0.0, 0.0, 0.0, 0.0, 0.0, 0.0, 0.0, 0.0, 0.0, 0.0, 0.0, 0.0, 0.0, 0.0, 0.0, 0.0, 0.0, 0.0, 0.0, 0.0, 0.0, 0.0, 0.0, 0.0, 0.0, 0.0, 0.0, 0.0, 0.0, 0.0, 0.0, 0.0, 0.0, 0.0, 0.0, 0.0, 0.0, 0.0, 0.0, 0.0, 0.0, 0.0, 0.0, 0.0, 0.0, 0.0, 0.0, 0.0, 0.0, 0.0, 0.0, 0.0, 0.0, 0.0, 0.0, 0.0, 0.0, 0.0, 0.0, 0.0, 0.0, 0.0, 0.0, 0.0, 0.0, 0.0, 0.0, 0.0, 0.0, 0.0, 0.0, 0.0, 0.0, 0.0, 0.0, 0.0, 0.0, 0.0, 0.0, 0.0, 0.0, 0.0, 0.0, 0.0, 0.0, 0.0, 0.0, 0.0, 0.0, 0.0, 0.0, 0.0, 0.0, 0.0, 0.0, 0.0, 0.0, 0.0, 0.0, 0.0, 0.0, 0.0, 0.0, 0.0, 0.0, 0.0, 0.0, 0.0, 0.0, 0.0, 0.0, 0.0, 0.0, 0.0, 0.0, 0.0, 0.0, 0.0, 0.0, 0.0, 0.0, 0.0, 0.0, 0.0, 0.0, 0.0, 0.0, 0.0, 0.0, 0.0, 0.0, 0.0, 0.0, 0.0, 0.0, 0.0, 0.0, 0.0, 0.0, 0.0, 0.0, 0.0, 0.0, 0.0, 0.0, 0.0, 0.0, 0.0, 0.0, 0.0, 0.0, 0.0, 0.0, 0.0, 0.0, 0.0, 0.0, 0.0, 0.0, 0.0, 0.0, 0.0, 0.0, 0.0, 0.0, 0.0, 0.0, 0.0, 0.0, 0.0, 0.0, 0.0, 0.0, 0.0, 0.0, 0.0, 0.0, 0.0, 0.0, 0.0, 0.0, 0.0, 0.0, 0.0, 0.0, 0.0, 0.0, 0.0, 0.0, 0.0, 0.0, 0.0, 0.0, 0.0, 0.0, 0.0, 0.0, 0.0, 0.0, 0.0, 0.0, 0.0, 0.0, 0.0, 0.0, 0.0, 0.0, 0.0, 0.0, 0.0, 0.0, 0.0, 0.0, 0.0, 0.0, 0.0, 0.0, 0.0, 0.0, 0.0, 0.0, 0.0, 0.0, 0.0, 0.0, 0.0, 0.0, 0.0, 0.0, 0.0, 0.0, 0.0, 0.0, 0.0, 0.0, 0.0, 0.0, 0.0, 0.0, 0.0, 0.0, 0.0, 0.0, 0.0, 0.0, 0.0, 0.0, 0.0, 0.0, 0.0, 0.0, 0.0, 0.0, 0.0, 0.0, 0.0, 0.0, 0.0, 0.0, 0.0, 0.0, 0.0, 0.0, 0.0, 0.0, 0.0, 0.0, 0.0, 0.0, 0.0, 0.0, 0.0, 0.0, 0.0, 0.0, 0.0, 0.0, 0.0, 0.0, 0.0, 0.0, 0.0, 0.0, 0.0, 0.0, 0.0, 0.0, 0.0, 0.0, 0.0, 0.0, 0.0, 0.0, 0.0, 0.0, 0.0, 0.0, 0.0, 0.0, 0.0, 0.0, 0.0, 0.0, 0.0, 0.0, 0.0, 0.0, 0.0, 0.0, 0.0, 0.0, 0.0, 0.0, 0.0, 0.0, 0.0, 0.0, 0.0, 0.0, 0.0, 0.0, 0.0, 0.0, 0.0, 0.0, 0.0, 0.0, 0.0, 0.0, 0.0, 0.0, 0.0, 0.0, 0.0, 0.0, 0.0, 0.0, 0.0, 0.0, 0.0, 0.0, 0.0, 0.0, 0.0, 0.0, 0.0, 0.0, 0.0, 0.0, 0.0, 0.0, 0.0, 0.0, 0.0, 0.0, 0.0, 0.0, 0.0, 0.0, 0.0, 0.0, 0.0, 0.0, 0.0, 0.0, 0.0, 0.0, 0.0, 0.0, 0.0, 0.0, 0.0, 0.0, 0.0, 0.0, 0.0, 0.0, 0.0, 0.0, 0.0, 0.0, 0.0, 0.0, 0.0, 0.0, 0.0, 0.0, 0.0, 0.0, 0.0, 0.0, 0.0, 0.0, 0.0, 0.0, 0.0, 0.0, 0.0, 0.0, 0.0, 0.0, 0.0, 0.0, 0.0, 0.0, 0.0, 0.0, 0.0, 0.0, 0.0, 0.0, 0.0, 0.0, 0.0, 0.0, 0.0, 0.0, 0.0, 0.0, 0.0, 0.0, 0.0, 0.0, 0.0, 0.0, 0.0, 0.0, 0.0, 0.0, 0.0, 0.0, 0.0])
me_circle_001.materials.append(mat_material_001)
me_circle_001.use_remesh_fix_poles = True
me_circle_001.use_remesh_preserve_attributes = False
me_circle_001.use_mirror_vertex_groups = False
me_circle_001.update()
me_circle_002 = bpy.data.meshes.new('Circle.002')
me_circle_002.from_pydata([(-1.017e-08, 0.9144, 0.0), (-0.1784, 0.8968, 0.0), (-0.3499, 0.8448, 0.0), (-0.508, 0.7603, 0.0), (-0.6466, 0.6466, 0.0), (-0.7603, 0.508, 0.0), (-0.8448, 0.3499, 0.0), (-0.8968, 0.1784, 0.0), (-0.9144, 9.344e-08, 0.0), (-0.8968, -0.1784, 0.0), (-0.8448, -0.3499, 0.0), (-0.7603, -0.508, 0.0), (-0.6466, -0.6466, 0.0), (-0.508, -0.7603, 0.0), (-0.3499, -0.8448, 0.0), (-0.1784, -0.8968, 0.0), (2.878e-07, -0.9144, 0.0), (0.1784, -0.8968, 0.0), (0.3499, -0.8448, 0.0), (0.508, -0.7603, 0.0), (0.6466, -0.6466, 0.0), (0.7603, -0.508, 0.0), (0.8448, -0.3499, 0.0), (0.8968, -0.1784, 0.0), (0.9144, 9.073e-07, 0.0), (0.8968, 0.1784, 0.0), (0.8448, 0.3499, 0.0), (0.7603, 0.508, 0.0), (0.6466, 0.6466, 0.0), (0.508, 0.7603, 0.0), (0.3499, 0.8448, 0.0), (0.1784, 0.8968, 0.0)], [], [(1, 2, 3, 4, 5, 6, 7, 8, 9, 10, 11, 12, 13, 14, 15, 16, 17, 18, 19, 20, 21, 22, 23, 24, 25, 26, 27, 28, 29, 30, 31, 0)])
_uv = me_circle_002.uv_layers.new(name='UVMap')
_uv.uv.foreach_set('vector', [0.0, 0.0, 0.0, 0.0, 0.0, 0.0, 0.0, 0.0, 0.0, 0.0, 0.0, 0.0, 0.0, 0.0, 0.0, 0.0, 0.0, 0.0, 0.0, 0.0, 0.0, 0.0, 0.0, 0.0, 0.0, 0.0, 0.0, 0.0, 0.0, 0.0, 0.0, 0.0, 0.0, 0.0, 0.0, 0.0, 0.0, 0.0, 0.0, 0.0, 0.0, 0.0, 0.0, 0.0, 0.0, 0.0, 0.0, 0.0, 0.0, 0.0, 0.0, 0.0, 0.0, 0.0, 0.0, 0.0, 0.0, 0.0, 0.0, 0.0, 0.0, 0.0, 0.0, 0.0])
me_circle_002.materials.append(mat_material_002)
me_circle_002.use_remesh_fix_poles = True
me_circle_002.use_remesh_preserve_attributes = False
me_circle_002.use_mirror_vertex_groups = False
me_circle_002.update()

# ---- objects
ob_circle = bpy.data.objects.new('Circle', me_circle)
ob_circle_001 = bpy.data.objects.new('Circle.001', me_circle_001)
ob_circle_002 = bpy.data.objects.new('Circle.002', me_circle_002)

# ---- transforms, parenting, visibility, modifiers, constraints
ob_circle.location = (0.0, 0.0, 0.0)
ob_circle.lineart.crease_threshold = 0.0
ob_circle_001.location = (0.0, 0.0, 0.0)
ob_circle_001.lineart.crease_threshold = 0.0
ob_circle_002.location = (0.0, 0.0, 0.0)
ob_circle_002.lineart.crease_threshold = 0.0

# ---- collection membership
col_collection.objects.link(ob_circle)
col_collection.objects.link(ob_circle_001)
col_collection.objects.link(ob_circle_002)

# ---- scene / render settings (as saved in the file)
scene.frame_start = 1; scene.frame_end = 250; scene.frame_set(1)
scene.render.engine = 'BLENDER_EEVEE_NEXT'
scene.cycles.use_denoising = False
scene.cycles.samples = 128
scene.cycles.sampling_pattern = 'TABULATED_SOBOL'
scene.cycles.use_adaptive_sampling = False
scene.cycles.use_light_tree = False
scene.view_settings.view_transform = 'Filmic'
bpy.context.view_layer.update()

# ---- added for rendering (the .blend has no active camera and no usable light): camera, sun
cam_auto = bpy.data.cameras.new('AutoCamera')
cam_auto.lens = 50.0
cam_auto.sensor_width = 36.0
cam_auto.clip_end = 1000.0
ob_auto_camera = bpy.data.objects.new('AutoCamera', cam_auto)
scene.collection.objects.link(ob_auto_camera)
ob_auto_camera.location = (7.84542, -9.41451, 10.2733)
ob_auto_camera.rotation_euler = (1.09748, -7.21219e-08, 0.694738)
scene.camera = ob_auto_camera
light_auto_sun = bpy.data.lights.new('AutoSun', 'SUN')
light_auto_sun.energy = 3.0
light_auto_sun.angle = 0.0523599
ob_auto_sun = bpy.data.objects.new('AutoSun', light_auto_sun)
scene.collection.objects.link(ob_auto_sun)
ob_auto_sun.rotation_euler = (0.872665, 0.174533, 0.523599)
bpy.context.view_layer.update()
